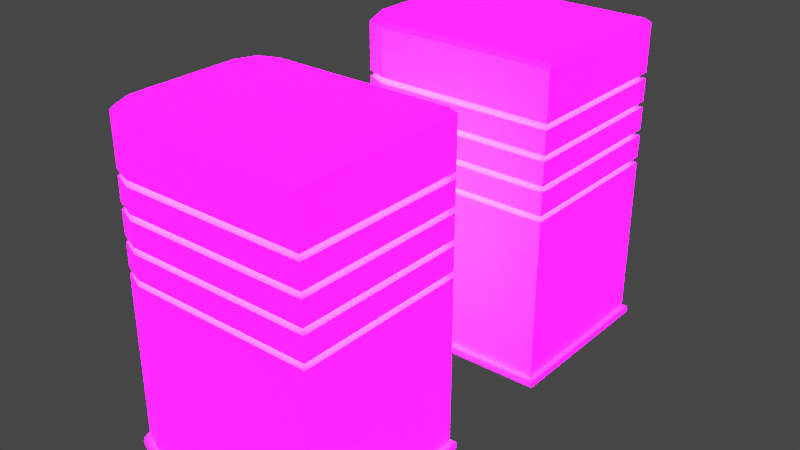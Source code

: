 # Source: server.blend  (saved by Blender 3.0.42; exported with 4.5.12 LTS)
import bpy
from mathutils import Matrix  # noqa: F401  (used for matrix-valued properties, if any)

bpy.ops.wm.read_factory_settings(use_empty=True)
scene = bpy.context.scene
scene.name = 'Scene'

# ---- collections
col_collection = bpy.data.collections.new('Collection'); scene.collection.children.link(col_collection)

# ---- images (referenced by path relative to the original .blend; pixels are not part of the script)
import os
ASSET_DIR = os.environ.get("B2B_ASSET_DIR", "")  # directory of the original .blend (textures are referenced by path, not embedded)
HERE = os.path.dirname(os.path.abspath(__file__))  # packed textures are extracted next to this script under _unpacked/

def load_image(name, relpath, width, height, colorspace="sRGB"):
    """Load a texture the original file referenced (path relative to the .blend, or extracted next to this script)."""
    p = next((c for c in (os.path.join(HERE, relpath), os.path.join(ASSET_DIR, relpath)) if relpath and os.path.exists(c)), "")
    if p:
        img = bpy.data.images.load(p, check_existing=True)
        img.name = name
    else:  # same state as the original file: an image datablock whose file is absent (Cycles renders it pink)
        img = bpy.data.images.new(name, width, height)
        img.source = "FILE"
        img.filepath = "//" + (relpath or name)
    img.colorspace_settings.name = colorspace
    return img
img_server_stylized_diff_png = load_image('server_stylized_diff.png', 'tex/server_stylized_diff.png', 1024, 1024, 'sRGB')
img_server_emission_blender_png = load_image('server_emission_blender.png', 'tex/server_emission_blender.png', 1024, 1024, 'sRGB')
img_server_diff_png = load_image('server_diff.png', 'tex/server_diff.png', 1024, 1024, 'sRGB')
img_server_emission_blender_png_002 = load_image('server_emission_blender.png.002', 'tex/server_emission_blender.png', 1024, 1024, 'sRGB')

# ---- materials (node trees are filled in below, after node groups)
mat_material = bpy.data.materials.new('Material')
mat_material.alpha_threshold = 0.0
mat_material.use_transparent_shadow = False
mat_material.line_color = (0.0, 0.0, 0.0, 1.0)
mat_material_002 = bpy.data.materials.new('Material.002')
mat_material_002.alpha_threshold = 0.0
mat_material_002.use_transparent_shadow = False
mat_material_002.line_color = (0.0, 0.0, 0.0, 1.0)

# ---- material node trees
mat_material.use_nodes = True; mat_material.node_tree.nodes.clear()
_N = mat_material.node_tree.nodes; _L = mat_material.node_tree.links
n0 = _N.new('ShaderNodeOutputMaterial'); n0.name = 'Material Output'; n0.location = (300, 300)
n1 = _N.new('ShaderNodeBsdfPrincipled'); n1.name = 'Principled BSDF'; n1.location = (10, 300)
n1.distribution = 'GGX'
n1.subsurface_method = 'RANDOM_WALK_SKIN'
n1.inputs[2].default_value = 0.4982
n1.inputs[3].default_value = 1.45
n1.inputs[13].default_value = 0.2982
n1.inputs[28].default_value = 19.6
n2 = _N.new('ShaderNodeTexImage'); n2.name = 'Image Texture'; n2.location = (-280, 280)
n2.image = img_server_stylized_diff_png
n3 = _N.new('ShaderNodeTexImage'); n3.name = 'Image Texture.001'; n3.location = (-280, -100)
n3.image = img_server_emission_blender_png
_L.new(n1.outputs[0], n0.inputs[0])
_L.new(n2.outputs[0], n1.inputs[0])
_L.new(n3.outputs[0], n1.inputs[27])
n0.is_active_output = True
mat_material_002.use_nodes = True; mat_material_002.node_tree.nodes.clear()
_N = mat_material_002.node_tree.nodes; _L = mat_material_002.node_tree.links
n0 = _N.new('ShaderNodeOutputMaterial'); n0.name = 'Material Output'; n0.location = (300, 300)
n1 = _N.new('ShaderNodeBsdfPrincipled'); n1.name = 'Principled BSDF'; n1.location = (10, 300)
n1.distribution = 'GGX'
n1.subsurface_method = 'RANDOM_WALK_SKIN'
n1.inputs[2].default_value = 0.4982
n1.inputs[3].default_value = 1.45
n1.inputs[13].default_value = 0.2982
n1.inputs[28].default_value = 19.6
n2 = _N.new('ShaderNodeTexImage'); n2.name = 'Image Texture'; n2.location = (-280, 280)
n2.image = img_server_diff_png
n3 = _N.new('ShaderNodeTexImage'); n3.name = 'Image Texture.001'; n3.location = (-280, -100)
n3.image = img_server_emission_blender_png_002
_L.new(n1.outputs[0], n0.inputs[0])
_L.new(n2.outputs[0], n1.inputs[0])
_L.new(n3.outputs[0], n1.inputs[27])
n0.is_active_output = True

# ---- world
world_world = bpy.data.worlds.new('World'); scene.world = world_world
world_world.use_nodes = True; world_world.node_tree.nodes.clear()
_N = world_world.node_tree.nodes; _L = world_world.node_tree.links
n0 = _N.new('ShaderNodeOutputWorld'); n0.name = 'World Output'; n0.location = (300, 300)
n1 = _N.new('ShaderNodeBackground'); n1.name = 'Background'; n1.location = (10, 300)
n1.inputs[0].default_value = (0.05088, 0.05088, 0.05088, 1.0)
_L.new(n1.outputs[0], n0.inputs[0])
n0.is_active_output = True
world_world.color = (0.05088, 0.05088, 0.05088)
world_world.use_sun_shadow = False
world_world.sun_shadow_jitter_overblur = 0.0

# ---- meshes
me_cube = bpy.data.meshes.new('Cube')
me_cube.from_pydata([(1.538, 1.248, -2.353), (1.538, -1.248, -2.353), (-1.585, 0.795, -2.353), (-1.133, 1.248, -2.353), (-1.453, 1.115, -2.353), (-1.133, -1.248, -2.353), (-1.585, -0.795, -2.353), (-1.453, -1.115, -2.353), (1.538, 1.248, -2.265), (1.538, -1.248, -2.265), (-1.133, -1.248, -2.265), (-1.453, -1.115, -2.265), (-1.585, -0.795, -2.265), (-1.133, 1.248, -2.265), (-1.453, 1.115, -2.265), (-1.585, 0.795, -2.265), (1.599, 1.309, -2.265), (1.599, 1.309, -2.353), (1.599, -1.309, -2.265), (1.599, -1.309, -2.353), (-1.514, -1.177, -2.353), (-1.15, -1.333, -2.353), (-1.514, -1.177, -2.265), (-1.671, -0.812, -2.353), (-1.671, -0.812, -2.265), (-1.15, 1.333, -2.265), (-1.15, 1.333, -2.353), (-1.514, 1.177, -2.353), (-1.671, 0.812, -2.353), (-1.15, -1.333, -2.265), (-1.514, 1.177, -2.265), (-1.671, 0.812, -2.265), (-1.133, -1.248, -2.213), (-1.453, 1.115, -2.213), (-1.585, 0.795, -2.213), (1.538, 1.248, -2.213), (1.538, -1.248, -2.213), (-1.453, -1.115, -2.213), (-1.585, -0.795, -2.213), (-1.133, 1.248, -2.213), (-1.133, -1.248, -2.094), (-1.453, 1.115, -2.094), (-1.585, 0.795, -2.094), (1.538, 1.248, -2.094), (1.538, -1.248, -2.094), (-1.453, -1.115, -2.094), (-1.585, -0.795, -2.094), (-1.133, 1.248, -2.094), (-1.69, -0.795, -2.094), (-1.69, -0.795, -2.213), (-1.69, 0.795, -2.213), (-1.69, 0.795, -2.094), (-1.133, -1.248, 0.1539), (-1.133, -1.248, 0.5784), (-1.133, -1.248, 1.003), (-1.133, -1.248, 1.427), (-1.453, 1.115, 0.1539), (-1.453, 1.115, 0.5784), (-1.453, 1.115, 1.003), (-1.453, 1.115, 1.427), (-1.585, 0.795, 0.1539), (-1.585, 0.795, 0.5784), (-1.585, 0.795, 1.003), (-1.585, 0.795, 1.427), (1.538, 1.248, 1.427), (1.538, 1.248, 1.003), (1.538, 1.248, 0.5784), (1.538, 1.248, 0.1539), (1.538, -1.248, 1.427), (1.538, -1.248, 1.003), (1.538, -1.248, 0.5784), (1.538, -1.248, 0.1539), (-1.453, -1.115, 1.427), (-1.453, -1.115, 1.003), (-1.453, -1.115, 0.5784), (-1.453, -1.115, 0.1539), (-1.585, -0.795, 1.427), (-1.585, -0.795, 1.003), (-1.585, -0.795, 0.5784), (-1.585, -0.795, 0.1539), (-1.133, 1.248, 1.427), (-1.133, 1.248, 1.003), (-1.133, 1.248, 0.5784), (-1.133, 1.248, 0.1539), (-1.133, -1.248, 0.2473), (-1.453, 1.115, 0.2473), (-1.585, 0.795, 0.2473), (1.538, 1.248, 0.2473), (1.538, -1.248, 0.2473), (-1.453, -1.115, 0.2473), (-1.585, -0.795, 0.2473), (-1.133, 1.248, 0.2473), (-1.133, -1.248, 0.6718), (-1.453, 1.115, 0.6718), (-1.585, 0.795, 0.6718), (1.538, 1.248, 0.6718), (1.538, -1.248, 0.6718), (-1.453, -1.115, 0.6718), (-1.585, -0.795, 0.6718), (-1.133, 1.248, 0.6718), (-1.133, -1.248, 1.096), (-1.453, 1.115, 1.096), (-1.585, 0.795, 1.096), (1.538, 1.248, 1.096), (1.538, -1.248, 1.096), (-1.453, -1.115, 1.096), (-1.585, -0.795, 1.096), (-1.133, 1.248, 1.096), (-1.133, -1.248, 1.521), (-1.453, 1.115, 1.521), (-1.585, 0.795, 1.521), (1.538, 1.248, 1.521), (1.538, -1.248, 1.521), (-1.453, -1.115, 1.521), (-1.585, -0.795, 1.521), (-1.133, 1.248, 1.521), (1.486, 1.196, 1.521), (1.486, 1.196, 1.427), (1.486, 1.196, 1.096), (1.486, 1.196, 1.003), (1.486, 1.196, 0.6718), (1.486, 1.196, 0.5784), (1.486, 1.196, 0.2473), (1.486, 1.196, 0.1539), (1.486, -1.196, 1.521), (1.486, -1.196, 1.427), (1.486, -1.196, 1.096), (1.486, -1.196, 1.003), (1.486, -1.196, 0.6718), (1.486, -1.196, 0.5784), (1.486, -1.196, 0.2473), (1.486, -1.196, 0.1539), (-1.401, -1.063, 1.521), (-1.401, -1.063, 1.427), (-1.401, -1.063, 1.096), (-1.401, -1.063, 1.003), (-1.401, -1.063, 0.6718), (-1.401, -1.063, 0.5784), (-1.401, -1.063, 0.2473), (-1.401, -1.063, 0.1539), (-1.513, -0.7806, 1.521), (-1.513, -0.7806, 1.427), (-1.513, -0.7806, 1.096), (-1.513, -0.7806, 1.003), (-1.513, -0.7806, 0.6718), (-1.513, -0.7806, 0.5784), (-1.513, -0.7806, 0.2473), (-1.513, -0.7806, 0.1539), (-1.118, 1.176, 1.521), (-1.118, 1.176, 1.427), (-1.118, 1.176, 1.096), (-1.118, 1.176, 1.003), (-1.118, 1.176, 0.6718), (-1.118, 1.176, 0.5784), (-1.118, 1.176, 0.2473), (-1.118, 1.176, 0.1539), (-1.401, 1.063, 1.427), (-1.401, 1.063, 1.003), (-1.401, 1.063, 0.5784), (-1.401, 1.063, 0.1539), (-1.513, 0.7806, 1.427), (-1.513, 0.7806, 1.003), (-1.513, 0.7806, 0.5784), (-1.513, 0.7806, 0.1539), (-1.118, -1.176, 0.1539), (-1.118, -1.176, 0.5784), (-1.118, -1.176, 1.003), (-1.118, -1.176, 1.427), (-1.118, -1.176, 0.2473), (-1.401, 1.063, 0.2473), (-1.513, 0.7806, 0.2473), (-1.118, -1.176, 0.6718), (-1.401, 1.063, 0.6718), (-1.513, 0.7806, 0.6718), (-1.118, -1.176, 1.096), (-1.401, 1.063, 1.096), (-1.513, 0.7806, 1.096), (-1.118, -1.176, 1.521), (-1.401, 1.063, 1.521), (-1.513, 0.7806, 1.521), (1.538, 1.248, 2.222), (1.469, 1.179, 2.291), (1.469, -1.179, 2.291), (1.538, -1.248, 2.222), (-1.119, 1.179, 2.291), (-1.133, 1.248, 2.222), (-1.585, 0.795, 2.222), (-1.517, 0.7813, 2.291), (-1.453, 1.115, 2.222), (-1.4, 1.063, 2.291), (-1.517, -0.7813, 2.291), (-1.585, -0.795, 2.222), (-1.133, -1.248, 2.222), (-1.119, -1.179, 2.291), (-1.4, -1.063, 2.291), (-1.453, -1.115, 2.222), (1.538, 1.248, -2.353), (1.538, -1.248, -2.353), (-1.585, 0.795, -2.353), (-1.133, 1.248, -2.353), (-1.453, 1.115, -2.353), (-1.133, -1.248, -2.353), (-1.585, -0.795, -2.353), (-1.453, -1.115, -2.353), (1.469, 1.179, 2.291), (1.469, -1.179, 2.291), (-1.119, 1.179, 2.291), (-1.517, 0.7813, 2.291), (-1.4, 1.063, 2.291), (-1.517, -0.7813, 2.291), (-1.119, -1.179, 2.291), (-1.4, -1.063, 2.291), (1.438, 1.148, 1.521), (1.438, 1.148, 1.427), (1.438, 1.148, 1.096), (1.438, 1.148, 1.003), (1.438, 1.148, 0.6718), (1.438, 1.148, 0.5784), (1.438, 1.148, 0.2473), (1.438, 1.148, 0.1539), (1.438, -1.148, 1.521), (1.438, -1.148, 1.427), (1.438, -1.148, 1.096), (1.438, -1.148, 1.003), (1.438, -1.148, 0.6718), (1.438, -1.148, 0.5784), (1.438, -1.148, 0.2473), (1.438, -1.148, 0.1539), (-1.353, -1.015, 1.521), (-1.353, -1.015, 1.427), (-1.353, -1.015, 1.096), (-1.353, -1.015, 1.003), (-1.353, -1.015, 0.6718), (-1.353, -1.015, 0.5784), (-1.353, -1.015, 0.2473), (-1.353, -1.015, 0.1539), (-1.447, -0.7679, 1.521), (-1.447, -0.7679, 1.427), (-1.447, -0.7679, 1.096), (-1.447, -0.7679, 1.003), (-1.447, -0.7679, 0.6718), (-1.447, -0.7679, 0.5784), (-1.447, -0.7679, 0.2473), (-1.447, -0.7679, 0.1539), (-1.105, 1.109, 1.521), (-1.105, 1.109, 1.427), (-1.105, 1.109, 1.096), (-1.105, 1.109, 1.003), (-1.105, 1.109, 0.6718), (-1.105, 1.109, 0.5784), (-1.105, 1.109, 0.2473), (-1.105, 1.109, 0.1539), (-1.353, 1.015, 1.427), (-1.353, 1.015, 1.003), (-1.353, 1.015, 0.5784), (-1.353, 1.015, 0.1539), (-1.447, 0.7679, 1.427), (-1.447, 0.7679, 1.003), (-1.447, 0.7679, 0.5784), (-1.447, 0.7679, 0.1539), (-1.105, -1.109, 0.1539), (-1.105, -1.109, 0.5784), (-1.105, -1.109, 1.003), (-1.105, -1.109, 1.427), (-1.105, -1.109, 0.2473), (-1.353, 1.015, 0.2473), (-1.447, 0.7679, 0.2473), (-1.105, -1.109, 0.6718), (-1.353, 1.015, 0.6718), (-1.447, 0.7679, 0.6718), (-1.105, -1.109, 1.096), (-1.353, 1.015, 1.096), (-1.447, 0.7679, 1.096), (-1.105, -1.109, 1.521), (-1.353, 1.015, 1.521), (-1.447, 0.7679, 1.521)], [], [(204, 206, 208, 207, 209, 211, 210, 205), (115, 185, 180, 111), (185, 115, 109, 188), (198, 200, 199, 196, 197, 201, 203, 202), (113, 195, 191, 114), (1, 0, 17, 19), (13, 8, 16, 25), (108, 192, 195, 113), (9, 10, 29, 18), (33, 14, 15, 34), (39, 13, 14, 33), (4, 2, 28, 27), (8, 9, 18, 16), (5, 1, 19, 21), (6, 7, 20, 23), (12, 15, 31, 24), (25, 26, 27, 30), (30, 27, 28, 31), (26, 25, 16, 17), (20, 22, 24, 23), (21, 29, 22, 20), (23, 24, 31, 28), (17, 16, 18, 19), (19, 18, 29, 21), (0, 3, 26, 17), (15, 14, 30, 31), (7, 5, 21, 20), (14, 13, 25, 30), (2, 6, 23, 28), (11, 12, 24, 22), (3, 4, 27, 26), (10, 11, 22, 29), (47, 39, 33, 41), (41, 33, 34, 42), (13, 39, 35, 8), (11, 37, 38, 12), (10, 32, 37, 11), (12, 38, 34, 15), (8, 35, 36, 9), (9, 36, 32, 10), (56, 41, 42, 60), (83, 47, 41, 56), (39, 47, 43, 35), (37, 45, 46, 38), (32, 40, 45, 37), (38, 46, 48, 49), (35, 43, 44, 36), (36, 44, 40, 32), (49, 48, 51, 50), (34, 38, 49, 50), (42, 34, 50, 51), (46, 42, 51, 48), (41, 33, 50, 51), (42, 41, 51), (34, 33, 50), (45, 37, 49, 48), (46, 45, 48), (38, 37, 49), (114, 191, 186, 110), (86, 85, 169, 170), (104, 100, 174, 126), (80, 59, 156, 149), (62, 77, 143, 161), (112, 183, 192, 108), (91, 87, 122, 154), (61, 78, 145, 162), (89, 90, 146, 138), (60, 79, 147, 163), (47, 83, 67, 43), (91, 82, 66, 87), (99, 81, 65, 95), (107, 80, 64, 103), (45, 75, 79, 46), (89, 74, 78, 90), (97, 73, 77, 98), (105, 72, 76, 106), (40, 52, 75, 45), (84, 53, 74, 89), (92, 54, 73, 97), (100, 55, 72, 105), (46, 79, 60, 42), (90, 78, 61, 86), (98, 77, 62, 94), (106, 76, 63, 102), (43, 67, 71, 44), (87, 66, 70, 88), (95, 65, 69, 96), (103, 64, 68, 104), (44, 71, 52, 40), (88, 70, 53, 84), (96, 69, 54, 92), (104, 68, 55, 100), (84, 89, 138, 168), (109, 115, 148, 178), (90, 86, 170, 146), (110, 109, 178, 179), (72, 55, 167, 133), (87, 88, 130, 122), (57, 85, 86, 61), (82, 91, 85, 57), (115, 111, 116, 148), (73, 54, 166, 135), (88, 84, 168, 130), (113, 114, 140, 132), (74, 53, 165, 137), (108, 113, 132, 177), (58, 93, 94, 62), (81, 99, 93, 58), (75, 52, 164, 139), (114, 110, 179, 140), (93, 99, 152, 172), (111, 112, 124, 116), (76, 72, 133, 141), (94, 93, 172, 173), (59, 101, 102, 63), (80, 107, 101, 59), (112, 108, 177, 124), (77, 73, 135, 143), (99, 95, 120, 152), (78, 74, 137, 145), (97, 98, 144, 136), (79, 75, 139, 147), (117, 149, 245, 213), (146, 170, 266, 242), (176, 175, 271, 272), (119, 151, 247, 215), (122, 130, 226, 218), (150, 118, 214, 246), (121, 153, 249, 217), (130, 168, 264, 226), (134, 142, 238, 230), (123, 155, 251, 219), (174, 134, 230, 270), (159, 163, 259, 255), (142, 176, 272, 238), (158, 162, 258, 254), (118, 126, 222, 214), (157, 161, 257, 253), (167, 125, 221, 263), (126, 174, 270, 222), (156, 160, 256, 252), (166, 127, 223, 262), (155, 159, 255, 251), (165, 129, 225, 261), (153, 158, 254, 249), (164, 131, 227, 260), (151, 157, 253, 247), (125, 117, 213, 221), (172, 152, 248, 268), (149, 156, 252, 245), (127, 119, 215, 223), (173, 172, 268, 269), (129, 121, 217, 225), (152, 120, 216, 248), (63, 76, 141, 160), (81, 58, 157, 151), (103, 104, 126, 118), (85, 91, 154, 169), (82, 57, 158, 153), (106, 102, 176, 142), (71, 67, 123, 131), (83, 56, 159, 155), (100, 105, 134, 174), (70, 66, 121, 129), (105, 106, 142, 134), (69, 65, 119, 127), (59, 63, 160, 156), (107, 103, 118, 150), (68, 64, 117, 125), (58, 62, 161, 157), (102, 101, 175, 176), (57, 61, 162, 158), (101, 107, 150, 175), (52, 71, 131, 164), (56, 60, 163, 159), (53, 70, 129, 165), (67, 83, 155, 123), (54, 69, 127, 166), (66, 82, 153, 121), (96, 92, 171, 128), (55, 68, 125, 167), (65, 81, 151, 119), (95, 96, 128, 120), (64, 80, 149, 117), (98, 94, 173, 144), (92, 97, 136, 171), (188, 109, 110, 186), (181, 182, 183, 180), (193, 194, 195, 192), (194, 190, 191, 195), (189, 184, 185, 188), (187, 189, 188, 186), (184, 181, 180, 185), (190, 187, 186, 191), (192, 183, 182, 193), (111, 180, 183, 112), (244, 245, 252, 274), (246, 247, 253, 271), (248, 249, 254, 268), (250, 251, 255, 265), (274, 252, 256, 275), (271, 253, 257, 272), (268, 254, 258, 269), (265, 255, 259, 266), (227, 226, 264, 260), (219, 218, 226, 227), (243, 242, 266, 259), (260, 264, 234, 235), (235, 234, 242, 243), (251, 250, 218, 219), (225, 224, 267, 261), (217, 216, 224, 225), (241, 240, 269, 258), (261, 267, 232, 233), (233, 232, 240, 241), (249, 248, 216, 217), (223, 222, 270, 262), (215, 214, 222, 223), (239, 238, 272, 257), (262, 270, 230, 231), (231, 230, 238, 239), (247, 246, 214, 215), (221, 220, 273, 263), (213, 212, 220, 221), (237, 236, 275, 256), (263, 273, 228, 229), (229, 228, 236, 237), (245, 244, 212, 213), (175, 150, 246, 271), (168, 138, 234, 264), (147, 139, 235, 243), (138, 146, 242, 234), (145, 137, 233, 241), (154, 122, 218, 250), (143, 135, 231, 239), (170, 169, 265, 266), (141, 133, 229, 237), (124, 177, 273, 220), (169, 154, 250, 265), (139, 164, 260, 235), (116, 124, 220, 212), (137, 165, 261, 233), (140, 179, 275, 236), (135, 166, 262, 231), (177, 132, 228, 273), (133, 167, 263, 229), (132, 140, 236, 228), (128, 171, 267, 224), (163, 147, 243, 259), (148, 116, 212, 244), (120, 128, 224, 216), (162, 145, 241, 258), (179, 178, 274, 275), (144, 173, 269, 240), (161, 143, 239, 257), (178, 148, 244, 274), (171, 136, 232, 267), (160, 141, 237, 256), (136, 144, 240, 232), (131, 123, 219, 227)])
_uv = me_cube.uv_layers.new(name='UVMap')
_uv.uv.foreach_set('vector', [0.9249, 0.5232, 0.9249, 0.7797, 0.9134, 0.8075, 0.8855, 0.8191, 0.7306, 0.8191, 0.7027, 0.8075, 0.6912, 0.7797, 0.6912, 0.5232, 0.3665, 0.4031, 0.3665, 0.4727, 0.1019, 0.4727, 0.1019, 0.4031, 0.3665, 0.4727, 0.3665, 0.4031, 0.3982, 0.4031, 0.3982, 0.4727, 0.8868, 0.8259, 0.9185, 0.8127, 0.9317, 0.781, 0.9317, 0.5164, 0.6844, 0.5164, 0.6844, 0.781, 0.6975, 0.8127, 0.7292, 0.8259, 0.6113, 0.9079, 0.6113, 0.9775, 0.5796, 0.9775, 0.5796, 0.9079, 0.0724, 0.5264, 0.3197, 0.5264, 0.3258, 0.5264, 0.0663, 0.5264, 0.3665, 0.02796, 0.1019, 0.02796, 0.09576, 0.02796, 0.3682, 0.02796, 0.5177, 0.4008, 0.5177, 0.4703, 0.486, 0.4703, 0.486, 0.4008, 0.7824, 0.02564, 0.5177, 0.02564, 0.516, 0.02564, 0.7885, 0.02564, 0.3903, 0.5378, 0.3903, 0.5328, 0.422, 0.5328, 0.422, 0.5378, 0.3665, 0.03303, 0.3665, 0.02796, 0.3982, 0.02796, 0.3982, 0.03303, 0.3903, 0.524, 0.422, 0.524, 0.4203, 0.524, 0.3842, 0.524, 0.3197, 0.5351, 0.0724, 0.5351, 0.0663, 0.5351, 0.3258, 0.5351, 0.5177, 0.01692, 0.7824, 0.01692, 0.7885, 0.01692, 0.516, 0.01692, 0.5796, 0.524, 0.6113, 0.524, 0.6174, 0.524, 0.5813, 0.524, 0.5796, 0.5328, 0.422, 0.5328, 0.4203, 0.5328, 0.5813, 0.5328, 0.3682, 0.02796, 0.3682, 0.01924, 0.4043, 0.01924, 0.4043, 0.02796, 0.3842, 0.5328, 0.3842, 0.524, 0.4203, 0.524, 0.4203, 0.5328, 0.3682, 0.01924, 0.3682, 0.02796, 0.09576, 0.02796, 0.09576, 0.01924, 0.6174, 0.524, 0.6174, 0.5328, 0.5813, 0.5328, 0.5813, 0.524, 0.516, 0.01692, 0.516, 0.02564, 0.4799, 0.02564, 0.4799, 0.01692, 0.5813, 0.524, 0.5813, 0.5328, 0.4203, 0.5328, 0.4203, 0.524, 0.3258, 0.5264, 0.3258, 0.5351, 0.0663, 0.5351, 0.0663, 0.5264, 0.7885, 0.01692, 0.7885, 0.02564, 0.516, 0.02564, 0.516, 0.01692, 0.1019, 0.01924, 0.3665, 0.01924, 0.3682, 0.01924, 0.09576, 0.01924, 0.422, 0.5328, 0.3903, 0.5328, 0.3842, 0.5328, 0.4203, 0.5328, 0.486, 0.01692, 0.5177, 0.01692, 0.516, 0.01692, 0.4799, 0.01692, 0.3982, 0.02796, 0.3665, 0.02796, 0.3682, 0.02796, 0.4043, 0.02796, 0.422, 0.524, 0.5796, 0.524, 0.5813, 0.524, 0.4203, 0.524, 0.6113, 0.5328, 0.5796, 0.5328, 0.5813, 0.5328, 0.6174, 0.5328, 0.3665, 0.01924, 0.3982, 0.01924, 0.4043, 0.01924, 0.3682, 0.01924, 0.5177, 0.02564, 0.486, 0.02564, 0.4799, 0.02564, 0.516, 0.02564, 0.3665, 0.04489, 0.3665, 0.03303, 0.3982, 0.03303, 0.3982, 0.04489, 0.3903, 0.5497, 0.3903, 0.5378, 0.422, 0.5378, 0.422, 0.5497, 0.3665, 0.02796, 0.3665, 0.03303, 0.1019, 0.03303, 0.1019, 0.02796, 0.6113, 0.5328, 0.6113, 0.5378, 0.5796, 0.5378, 0.5796, 0.5328, 0.5177, 0.02564, 0.5177, 0.03071, 0.486, 0.03071, 0.486, 0.02564, 0.5796, 0.5328, 0.5796, 0.5378, 0.422, 0.5378, 0.422, 0.5328, 0.3197, 0.5351, 0.3197, 0.5401, 0.0724, 0.5401, 0.0724, 0.5351, 0.7824, 0.02564, 0.7824, 0.03071, 0.5177, 0.03071, 0.5177, 0.02564, 0.3903, 0.7725, 0.3903, 0.5497, 0.422, 0.5497, 0.422, 0.7725, 0.3665, 0.2677, 0.3665, 0.04489, 0.3982, 0.04489, 0.3982, 0.2677, 0.3665, 0.03303, 0.3665, 0.04489, 0.1019, 0.04489, 0.1019, 0.03303, 0.6113, 0.5378, 0.6113, 0.5497, 0.5796, 0.5497, 0.5796, 0.5378, 0.5177, 0.03071, 0.5177, 0.04257, 0.486, 0.04257, 0.486, 0.03071, 0.5796, 0.5378, 0.5796, 0.5497, 0.5796, 0.5497, 0.5796, 0.5378, 0.3197, 0.5401, 0.3197, 0.552, 0.0724, 0.552, 0.0724, 0.5401, 0.7824, 0.03071, 0.7824, 0.04257, 0.5177, 0.04257, 0.5177, 0.03071, 0.5796, 0.5378, 0.5796, 0.5497, 0.422, 0.5497, 0.422, 0.5378, 0.422, 0.5378, 0.5796, 0.5378, 0.5796, 0.5378, 0.422, 0.5378, 0.422, 0.5497, 0.422, 0.5378, 0.422, 0.5378, 0.422, 0.5497, 0.5796, 0.5497, 0.422, 0.5497, 0.422, 0.5497, 0.5796, 0.5497, 0.3903, 0.5497, 0.3903, 0.5378, 0.422, 0.5378, 0.422, 0.5497, 0.422, 0.5497, 0.3903, 0.5497, 0.422, 0.5497, 0.422, 0.5378, 0.3903, 0.5378, 0.422, 0.5378, 0.6113, 0.5497, 0.6113, 0.5378, 0.5796, 0.5378, 0.5796, 0.5497, 0.5796, 0.5497, 0.6113, 0.5497, 0.5796, 0.5497, 0.5796, 0.5378, 0.6113, 0.5378, 0.5796, 0.5378, 0.5796, 0.9079, 0.5796, 0.9775, 0.422, 0.9775, 0.422, 0.9079, 0.422, 0.7817, 0.3903, 0.7817, 0.3954, 0.7817, 0.4234, 0.7817, 0.7824, 0.3587, 0.5177, 0.3587, 0.5191, 0.3587, 0.7772, 0.3587, 0.3665, 0.3939, 0.3982, 0.3939, 0.3931, 0.3939, 0.3651, 0.3939, 0.422, 0.8566, 0.5796, 0.8566, 0.5782, 0.8566, 0.4234, 0.8566, 0.7824, 0.4008, 0.7824, 0.4703, 0.5177, 0.4703, 0.5177, 0.4008, 0.3665, 0.2769, 0.1019, 0.2769, 0.107, 0.2769, 0.3651, 0.2769, 0.422, 0.8145, 0.5796, 0.8145, 0.5782, 0.8145, 0.4234, 0.8145, 0.6113, 0.7817, 0.5796, 0.7817, 0.5782, 0.7817, 0.6062, 0.7817, 0.422, 0.7725, 0.5796, 0.7725, 0.5782, 0.7725, 0.4234, 0.7725, 0.3665, 0.04489, 0.3665, 0.2677, 0.1019, 0.2677, 0.1019, 0.04489, 0.3665, 0.2769, 0.3665, 0.3097, 0.1019, 0.3097, 0.1019, 0.2769, 0.3665, 0.319, 0.3665, 0.3518, 0.1019, 0.3518, 0.1019, 0.319, 0.3665, 0.3611, 0.3665, 0.3939, 0.1019, 0.3939, 0.1019, 0.3611, 0.6113, 0.5497, 0.6113, 0.7725, 0.5796, 0.7725, 0.5796, 0.5497, 0.6113, 0.7817, 0.6113, 0.8145, 0.5796, 0.8145, 0.5796, 0.7817, 0.6113, 0.8238, 0.6113, 0.8566, 0.5796, 0.8566, 0.5796, 0.8238, 0.6113, 0.8659, 0.6113, 0.8987, 0.5796, 0.8987, 0.5796, 0.8659, 0.5177, 0.04257, 0.5177, 0.2653, 0.486, 0.2653, 0.486, 0.04257, 0.5177, 0.2746, 0.5177, 0.3074, 0.486, 0.3074, 0.486, 0.2746, 0.5177, 0.3167, 0.5177, 0.3495, 0.486, 0.3495, 0.486, 0.3167, 0.5177, 0.3587, 0.5177, 0.3916, 0.486, 0.3916, 0.486, 0.3587, 0.5796, 0.5497, 0.5796, 0.7725, 0.422, 0.7725, 0.422, 0.5497, 0.5796, 0.7817, 0.5796, 0.8145, 0.422, 0.8145, 0.422, 0.7817, 0.5796, 0.8238, 0.5796, 0.8566, 0.422, 0.8566, 0.422, 0.8238, 0.5796, 0.8659, 0.5796, 0.8987, 0.422, 0.8987, 0.422, 0.8659, 0.3197, 0.552, 0.3197, 0.7748, 0.0724, 0.7748, 0.0724, 0.552, 0.3197, 0.784, 0.3197, 0.8169, 0.0724, 0.8169, 0.0724, 0.784, 0.3197, 0.8261, 0.3197, 0.8589, 0.0724, 0.8589, 0.0724, 0.8261, 0.3197, 0.8682, 0.3197, 0.901, 0.0724, 0.901, 0.0724, 0.8682, 0.7824, 0.04257, 0.7824, 0.2653, 0.5177, 0.2653, 0.5177, 0.04257, 0.7824, 0.2746, 0.7824, 0.3074, 0.5177, 0.3074, 0.5177, 0.2746, 0.7824, 0.3167, 0.7824, 0.3495, 0.5177, 0.3495, 0.5177, 0.3167, 0.7824, 0.3587, 0.7824, 0.3916, 0.5177, 0.3916, 0.5177, 0.3587, 0.5177, 0.2746, 0.486, 0.2746, 0.4911, 0.2746, 0.5191, 0.2746, 0.3982, 0.4031, 0.3665, 0.4031, 0.3651, 0.4031, 0.3931, 0.4031, 0.5796, 0.7817, 0.422, 0.7817, 0.4234, 0.7817, 0.5782, 0.7817, 0.422, 0.9079, 0.3903, 0.9079, 0.3954, 0.9079, 0.4234, 0.9079, 0.486, 0.3916, 0.5177, 0.3916, 0.5191, 0.3916, 0.4911, 0.3916, 0.3197, 0.784, 0.0724, 0.784, 0.07755, 0.784, 0.3146, 0.784, 0.3903, 0.8145, 0.3903, 0.7817, 0.422, 0.7817, 0.422, 0.8145, 0.3665, 0.3097, 0.3665, 0.2769, 0.3982, 0.2769, 0.3982, 0.3097, 0.3665, 0.4031, 0.1019, 0.4031, 0.107, 0.4031, 0.3651, 0.4031, 0.486, 0.3495, 0.5177, 0.3495, 0.5191, 0.3495, 0.4911, 0.3495, 0.7824, 0.2746, 0.5177, 0.2746, 0.5191, 0.2746, 0.7772, 0.2746, 0.6113, 0.9079, 0.5796, 0.9079, 0.5782, 0.9079, 0.6062, 0.9079, 0.486, 0.3074, 0.5177, 0.3074, 0.5191, 0.3074, 0.4911, 0.3074, 0.5177, 0.4008, 0.486, 0.4008, 0.4911, 0.4008, 0.5191, 0.4008, 0.3903, 0.8566, 0.3903, 0.8238, 0.422, 0.8238, 0.422, 0.8566, 0.3665, 0.3518, 0.3665, 0.319, 0.3982, 0.319, 0.3982, 0.3518, 0.486, 0.2653, 0.5177, 0.2653, 0.5191, 0.2653, 0.4911, 0.2653, 0.5796, 0.9079, 0.422, 0.9079, 0.4234, 0.9079, 0.5782, 0.9079, 0.3982, 0.319, 0.3665, 0.319, 0.3651, 0.319, 0.3931, 0.319, 0.3197, 0.9103, 0.0724, 0.9103, 0.07755, 0.9103, 0.3146, 0.9103, 0.5796, 0.8987, 0.6113, 0.8987, 0.6062, 0.8987, 0.5782, 0.8987, 0.422, 0.8238, 0.3903, 0.8238, 0.3954, 0.8238, 0.4234, 0.8238, 0.3903, 0.8987, 0.3903, 0.8659, 0.422, 0.8659, 0.422, 0.8987, 0.3665, 0.3939, 0.3665, 0.3611, 0.3982, 0.3611, 0.3982, 0.3939, 0.7824, 0.4008, 0.5177, 0.4008, 0.5191, 0.4008, 0.7772, 0.4008, 0.5796, 0.8566, 0.6113, 0.8566, 0.6062, 0.8566, 0.5782, 0.8566, 0.3665, 0.319, 0.1019, 0.319, 0.107, 0.319, 0.3651, 0.319, 0.5796, 0.8145, 0.6113, 0.8145, 0.6062, 0.8145, 0.5782, 0.8145, 0.6113, 0.8238, 0.5796, 0.8238, 0.5782, 0.8238, 0.6062, 0.8238, 0.5796, 0.7725, 0.6113, 0.7725, 0.6062, 0.7725, 0.5782, 0.7725, 0.107, 0.3939, 0.3651, 0.3939, 0.3651, 0.3939, 0.107, 0.3939, 0.5782, 0.7817, 0.4234, 0.7817, 0.4234, 0.7817, 0.5782, 0.7817, 0.4234, 0.8659, 0.3954, 0.8659, 0.3954, 0.8659, 0.4234, 0.8659, 0.107, 0.3518, 0.3651, 0.3518, 0.3651, 0.3518, 0.107, 0.3518, 0.3146, 0.784, 0.07755, 0.784, 0.07755, 0.784, 0.3146, 0.784, 0.3651, 0.3611, 0.107, 0.3611, 0.107, 0.3611, 0.3651, 0.3611, 0.107, 0.3097, 0.3651, 0.3097, 0.3651, 0.3097, 0.107, 0.3097, 0.7772, 0.2746, 0.5191, 0.2746, 0.5191, 0.2746, 0.7772, 0.2746, 0.6062, 0.8659, 0.5782, 0.8659, 0.5782, 0.8659, 0.6062, 0.8659, 0.107, 0.2677, 0.3651, 0.2677, 0.3651, 0.2677, 0.107, 0.2677, 0.5191, 0.3587, 0.4911, 0.3587, 0.4911, 0.3587, 0.5191, 0.3587, 0.3954, 0.7725, 0.4234, 0.7725, 0.4234, 0.7725, 0.3954, 0.7725, 0.5782, 0.8659, 0.4234, 0.8659, 0.4234, 0.8659, 0.5782, 0.8659, 0.3954, 0.8145, 0.4234, 0.8145, 0.4234, 0.8145, 0.3954, 0.8145, 0.3146, 0.8682, 0.07755, 0.8682, 0.07755, 0.8682, 0.3146, 0.8682, 0.3954, 0.8566, 0.4234, 0.8566, 0.4234, 0.8566, 0.3954, 0.8566, 0.5191, 0.3916, 0.7772, 0.3916, 0.7772, 0.3916, 0.5191, 0.3916, 0.7772, 0.3587, 0.5191, 0.3587, 0.5191, 0.3587, 0.7772, 0.3587, 0.3954, 0.8987, 0.4234, 0.8987, 0.4234, 0.8987, 0.3954, 0.8987, 0.5191, 0.3495, 0.7772, 0.3495, 0.7772, 0.3495, 0.5191, 0.3495, 0.3651, 0.2677, 0.3931, 0.2677, 0.3931, 0.2677, 0.3651, 0.2677, 0.5191, 0.3074, 0.7772, 0.3074, 0.7772, 0.3074, 0.5191, 0.3074, 0.3651, 0.3097, 0.3931, 0.3097, 0.3931, 0.3097, 0.3651, 0.3097, 0.5191, 0.2653, 0.7772, 0.2653, 0.7772, 0.2653, 0.5191, 0.2653, 0.3651, 0.3518, 0.3931, 0.3518, 0.3931, 0.3518, 0.3651, 0.3518, 0.07755, 0.901, 0.3146, 0.901, 0.3146, 0.901, 0.07755, 0.901, 0.3931, 0.319, 0.3651, 0.319, 0.3651, 0.319, 0.3931, 0.319, 0.3651, 0.3939, 0.3931, 0.3939, 0.3931, 0.3939, 0.3651, 0.3939, 0.07755, 0.8589, 0.3146, 0.8589, 0.3146, 0.8589, 0.07755, 0.8589, 0.4234, 0.8238, 0.3954, 0.8238, 0.3954, 0.8238, 0.4234, 0.8238, 0.07755, 0.8169, 0.3146, 0.8169, 0.3146, 0.8169, 0.07755, 0.8169, 0.3651, 0.319, 0.107, 0.319, 0.107, 0.319, 0.3651, 0.319, 0.422, 0.8987, 0.5796, 0.8987, 0.5782, 0.8987, 0.4234, 0.8987, 0.3665, 0.3518, 0.3982, 0.3518, 0.3931, 0.3518, 0.3651, 0.3518, 0.3197, 0.8682, 0.0724, 0.8682, 0.07755, 0.8682, 0.3146, 0.8682, 0.3982, 0.2769, 0.3665, 0.2769, 0.3651, 0.2769, 0.3931, 0.2769, 0.3665, 0.3097, 0.3982, 0.3097, 0.3931, 0.3097, 0.3651, 0.3097, 0.5796, 0.8659, 0.422, 0.8659, 0.4234, 0.8659, 0.5782, 0.8659, 0.0724, 0.7748, 0.3197, 0.7748, 0.3146, 0.7748, 0.07755, 0.7748, 0.3665, 0.2677, 0.3982, 0.2677, 0.3931, 0.2677, 0.3651, 0.2677, 0.5177, 0.3587, 0.486, 0.3587, 0.4911, 0.3587, 0.5191, 0.3587, 0.0724, 0.8169, 0.3197, 0.8169, 0.3146, 0.8169, 0.07755, 0.8169, 0.6113, 0.8659, 0.5796, 0.8659, 0.5782, 0.8659, 0.6062, 0.8659, 0.0724, 0.8589, 0.3197, 0.8589, 0.3146, 0.8589, 0.07755, 0.8589, 0.3903, 0.8987, 0.422, 0.8987, 0.4234, 0.8987, 0.3954, 0.8987, 0.3665, 0.3611, 0.1019, 0.3611, 0.107, 0.3611, 0.3651, 0.3611, 0.0724, 0.901, 0.3197, 0.901, 0.3146, 0.901, 0.07755, 0.901, 0.3903, 0.8566, 0.422, 0.8566, 0.4234, 0.8566, 0.3954, 0.8566, 0.422, 0.8659, 0.3903, 0.8659, 0.3954, 0.8659, 0.4234, 0.8659, 0.3903, 0.8145, 0.422, 0.8145, 0.4234, 0.8145, 0.3954, 0.8145, 0.3982, 0.3611, 0.3665, 0.3611, 0.3651, 0.3611, 0.3931, 0.3611, 0.5177, 0.2653, 0.7824, 0.2653, 0.7772, 0.2653, 0.5191, 0.2653, 0.3903, 0.7725, 0.422, 0.7725, 0.4234, 0.7725, 0.3954, 0.7725, 0.5177, 0.3074, 0.7824, 0.3074, 0.7772, 0.3074, 0.5191, 0.3074, 0.1019, 0.2677, 0.3665, 0.2677, 0.3651, 0.2677, 0.107, 0.2677, 0.5177, 0.3495, 0.7824, 0.3495, 0.7772, 0.3495, 0.5191, 0.3495, 0.1019, 0.3097, 0.3665, 0.3097, 0.3651, 0.3097, 0.107, 0.3097, 0.7824, 0.3167, 0.5177, 0.3167, 0.5191, 0.3167, 0.7772, 0.3167, 0.5177, 0.3916, 0.7824, 0.3916, 0.7772, 0.3916, 0.5191, 0.3916, 0.1019, 0.3518, 0.3665, 0.3518, 0.3651, 0.3518, 0.107, 0.3518, 0.3197, 0.8261, 0.0724, 0.8261, 0.07755, 0.8261, 0.3146, 0.8261, 0.1019, 0.3939, 0.3665, 0.3939, 0.3651, 0.3939, 0.107, 0.3939, 0.5796, 0.8238, 0.422, 0.8238, 0.4234, 0.8238, 0.5782, 0.8238, 0.5177, 0.3167, 0.486, 0.3167, 0.4911, 0.3167, 0.5191, 0.3167, 0.3903, 0.9775, 0.3903, 0.9079, 0.422, 0.9079, 0.422, 0.9775, 0.3129, 0.9866, 0.07919, 0.9866, 0.0724, 0.9798, 0.3197, 0.9798, 0.5191, 0.4771, 0.4912, 0.4771, 0.486, 0.4703, 0.5177, 0.4703, 0.6061, 0.9842, 0.5782, 0.9842, 0.5796, 0.9775, 0.6113, 0.9775, 0.393, 0.4794, 0.3652, 0.4794, 0.3665, 0.4727, 0.3982, 0.4727, 0.4233, 0.9842, 0.3955, 0.9842, 0.3903, 0.9775, 0.422, 0.9775, 0.3652, 0.4794, 0.1087, 0.4794, 0.1019, 0.4727, 0.3665, 0.4727, 0.5782, 0.9842, 0.4233, 0.9842, 0.422, 0.9775, 0.5796, 0.9775, 0.5177, 0.4703, 0.7824, 0.4703, 0.7756, 0.4771, 0.5191, 0.4771, 0.3197, 0.9103, 0.3197, 0.9798, 0.0724, 0.9798, 0.0724, 0.9103, 0.3651, 0.4031, 0.3651, 0.3939, 0.3931, 0.3939, 0.3931, 0.4031, 0.3651, 0.3611, 0.3651, 0.3518, 0.3931, 0.3518, 0.3931, 0.3611, 0.3651, 0.319, 0.3651, 0.3097, 0.3931, 0.3097, 0.3931, 0.319, 0.3651, 0.2769, 0.3651, 0.2677, 0.3931, 0.2677, 0.3931, 0.2769, 0.3954, 0.9079, 0.3954, 0.8987, 0.4234, 0.8987, 0.4234, 0.9079, 0.3954, 0.8659, 0.3954, 0.8566, 0.4234, 0.8566, 0.4234, 0.8659, 0.3954, 0.8238, 0.3954, 0.8145, 0.4234, 0.8145, 0.4234, 0.8238, 0.3954, 0.7817, 0.3954, 0.7725, 0.4234, 0.7725, 0.4234, 0.7817, 0.7772, 0.2653, 0.7772, 0.2746, 0.5191, 0.2746, 0.5191, 0.2653, 0.3146, 0.7748, 0.3146, 0.784, 0.07755, 0.784, 0.07755, 0.7748, 0.5782, 0.7725, 0.5782, 0.7817, 0.4234, 0.7817, 0.4234, 0.7725, 0.5191, 0.2653, 0.5191, 0.2746, 0.4911, 0.2746, 0.4911, 0.2653, 0.6062, 0.7725, 0.6062, 0.7817, 0.5782, 0.7817, 0.5782, 0.7725, 0.3651, 0.2677, 0.3651, 0.2769, 0.107, 0.2769, 0.107, 0.2677, 0.7772, 0.3074, 0.7772, 0.3167, 0.5191, 0.3167, 0.5191, 0.3074, 0.3146, 0.8169, 0.3146, 0.8261, 0.07755, 0.8261, 0.07755, 0.8169, 0.5782, 0.8145, 0.5782, 0.8238, 0.4234, 0.8238, 0.4234, 0.8145, 0.5191, 0.3074, 0.5191, 0.3167, 0.4911, 0.3167, 0.4911, 0.3074, 0.6062, 0.8145, 0.6062, 0.8238, 0.5782, 0.8238, 0.5782, 0.8145, 0.3651, 0.3097, 0.3651, 0.319, 0.107, 0.319, 0.107, 0.3097, 0.7772, 0.3495, 0.7772, 0.3587, 0.5191, 0.3587, 0.5191, 0.3495, 0.3146, 0.8589, 0.3146, 0.8682, 0.07755, 0.8682, 0.07755, 0.8589, 0.5782, 0.8566, 0.5782, 0.8659, 0.4234, 0.8659, 0.4234, 0.8566, 0.5191, 0.3495, 0.5191, 0.3587, 0.4911, 0.3587, 0.4911, 0.3495, 0.6062, 0.8566, 0.6062, 0.8659, 0.5782, 0.8659, 0.5782, 0.8566, 0.3651, 0.3518, 0.3651, 0.3611, 0.107, 0.3611, 0.107, 0.3518, 0.7772, 0.3916, 0.7772, 0.4008, 0.5191, 0.4008, 0.5191, 0.3916, 0.3146, 0.901, 0.3146, 0.9103, 0.07755, 0.9103, 0.07755, 0.901, 0.5782, 0.8987, 0.5782, 0.9079, 0.4234, 0.9079, 0.4234, 0.8987, 0.5191, 0.3916, 0.5191, 0.4008, 0.4911, 0.4008, 0.4911, 0.3916, 0.6062, 0.8987, 0.6062, 0.9079, 0.5782, 0.9079, 0.5782, 0.8987, 0.3651, 0.3939, 0.3651, 0.4031, 0.107, 0.4031, 0.107, 0.3939, 0.3931, 0.3611, 0.3651, 0.3611, 0.3651, 0.3611, 0.3931, 0.3611, 0.5191, 0.2746, 0.4911, 0.2746, 0.4911, 0.2746, 0.5191, 0.2746, 0.5782, 0.7725, 0.6062, 0.7725, 0.6062, 0.7725, 0.5782, 0.7725, 0.6062, 0.7817, 0.5782, 0.7817, 0.5782, 0.7817, 0.6062, 0.7817, 0.5782, 0.8145, 0.6062, 0.8145, 0.6062, 0.8145, 0.5782, 0.8145, 0.3651, 0.2769, 0.107, 0.2769, 0.107, 0.2769, 0.3651, 0.2769, 0.5782, 0.8566, 0.6062, 0.8566, 0.6062, 0.8566, 0.5782, 0.8566, 0.4234, 0.7817, 0.3954, 0.7817, 0.3954, 0.7817, 0.4234, 0.7817, 0.5782, 0.8987, 0.6062, 0.8987, 0.6062, 0.8987, 0.5782, 0.8987, 0.7772, 0.4008, 0.5191, 0.4008, 0.5191, 0.4008, 0.7772, 0.4008, 0.3931, 0.2769, 0.3651, 0.2769, 0.3651, 0.2769, 0.3931, 0.2769, 0.4911, 0.2653, 0.5191, 0.2653, 0.5191, 0.2653, 0.4911, 0.2653, 0.3146, 0.9103, 0.07755, 0.9103, 0.07755, 0.9103, 0.3146, 0.9103, 0.4911, 0.3074, 0.5191, 0.3074, 0.5191, 0.3074, 0.4911, 0.3074, 0.5782, 0.9079, 0.4234, 0.9079, 0.4234, 0.9079, 0.5782, 0.9079, 0.4911, 0.3495, 0.5191, 0.3495, 0.5191, 0.3495, 0.4911, 0.3495, 0.5191, 0.4008, 0.4911, 0.4008, 0.4911, 0.4008, 0.5191, 0.4008, 0.4911, 0.3916, 0.5191, 0.3916, 0.5191, 0.3916, 0.4911, 0.3916, 0.6062, 0.9079, 0.5782, 0.9079, 0.5782, 0.9079, 0.6062, 0.9079, 0.7772, 0.3167, 0.5191, 0.3167, 0.5191, 0.3167, 0.7772, 0.3167, 0.4234, 0.7725, 0.5782, 0.7725, 0.5782, 0.7725, 0.4234, 0.7725, 0.3651, 0.4031, 0.107, 0.4031, 0.107, 0.4031, 0.3651, 0.4031, 0.3146, 0.8261, 0.07755, 0.8261, 0.07755, 0.8261, 0.3146, 0.8261, 0.4234, 0.8145, 0.5782, 0.8145, 0.5782, 0.8145, 0.4234, 0.8145, 0.4234, 0.9079, 0.3954, 0.9079, 0.3954, 0.9079, 0.4234, 0.9079, 0.5782, 0.8238, 0.4234, 0.8238, 0.4234, 0.8238, 0.5782, 0.8238, 0.4234, 0.8566, 0.5782, 0.8566, 0.5782, 0.8566, 0.4234, 0.8566, 0.3931, 0.4031, 0.3651, 0.4031, 0.3651, 0.4031, 0.3931, 0.4031, 0.5191, 0.3167, 0.4911, 0.3167, 0.4911, 0.3167, 0.5191, 0.3167, 0.4234, 0.8987, 0.5782, 0.8987, 0.5782, 0.8987, 0.4234, 0.8987, 0.6062, 0.8238, 0.5782, 0.8238, 0.5782, 0.8238, 0.6062, 0.8238, 0.07755, 0.7748, 0.3146, 0.7748, 0.3146, 0.7748, 0.07755, 0.7748])
me_cube.materials.append(mat_material)
me_cube.use_remesh_preserve_volume = False
me_cube.use_remesh_preserve_attributes = False
me_cube.use_mirror_vertex_groups = False
me_cube.update()
me_cube_002 = bpy.data.meshes.new('Cube.002')
me_cube_002.from_pydata([(1.538, 1.248, -2.353), (1.538, -1.248, -2.353), (-1.585, 0.795, -2.353), (-1.133, 1.248, -2.353), (-1.453, 1.115, -2.353), (-1.133, -1.248, -2.353), (-1.585, -0.795, -2.353), (-1.453, -1.115, -2.353), (1.538, 1.248, -2.265), (1.538, -1.248, -2.265), (-1.133, -1.248, -2.265), (-1.453, -1.115, -2.265), (-1.585, -0.795, -2.265), (-1.133, 1.248, -2.265), (-1.453, 1.115, -2.265), (-1.585, 0.795, -2.265), (1.599, 1.309, -2.265), (1.599, 1.309, -2.353), (1.599, -1.309, -2.265), (1.599, -1.309, -2.353), (-1.514, -1.177, -2.353), (-1.15, -1.333, -2.353), (-1.514, -1.177, -2.265), (-1.671, -0.812, -2.353), (-1.671, -0.812, -2.265), (-1.15, 1.333, -2.265), (-1.15, 1.333, -2.353), (-1.514, 1.177, -2.353), (-1.671, 0.812, -2.353), (-1.15, -1.333, -2.265), (-1.514, 1.177, -2.265), (-1.671, 0.812, -2.265), (-1.133, -1.248, -2.213), (-1.453, 1.115, -2.213), (-1.585, 0.795, -2.213), (1.538, 1.248, -2.213), (1.538, -1.248, -2.213), (-1.453, -1.115, -2.213), (-1.585, -0.795, -2.213), (-1.133, 1.248, -2.213), (-1.133, -1.248, -2.094), (-1.453, 1.115, -2.094), (-1.585, 0.795, -2.094), (1.538, 1.248, -2.094), (1.538, -1.248, -2.094), (-1.453, -1.115, -2.094), (-1.585, -0.795, -2.094), (-1.133, 1.248, -2.094), (-1.69, -0.795, -2.094), (-1.69, -0.795, -2.213), (-1.69, 0.795, -2.213), (-1.69, 0.795, -2.094), (-1.133, -1.248, 0.1539), (-1.133, -1.248, 0.5784), (-1.133, -1.248, 1.003), (-1.133, -1.248, 1.427), (-1.453, 1.115, 0.1539), (-1.453, 1.115, 0.5784), (-1.453, 1.115, 1.003), (-1.453, 1.115, 1.427), (-1.585, 0.795, 0.1539), (-1.585, 0.795, 0.5784), (-1.585, 0.795, 1.003), (-1.585, 0.795, 1.427), (1.538, 1.248, 1.427), (1.538, 1.248, 1.003), (1.538, 1.248, 0.5784), (1.538, 1.248, 0.1539), (1.538, -1.248, 1.427), (1.538, -1.248, 1.003), (1.538, -1.248, 0.5784), (1.538, -1.248, 0.1539), (-1.453, -1.115, 1.427), (-1.453, -1.115, 1.003), (-1.453, -1.115, 0.5784), (-1.453, -1.115, 0.1539), (-1.585, -0.795, 1.427), (-1.585, -0.795, 1.003), (-1.585, -0.795, 0.5784), (-1.585, -0.795, 0.1539), (-1.133, 1.248, 1.427), (-1.133, 1.248, 1.003), (-1.133, 1.248, 0.5784), (-1.133, 1.248, 0.1539), (-1.133, -1.248, 0.2473), (-1.453, 1.115, 0.2473), (-1.585, 0.795, 0.2473), (1.538, 1.248, 0.2473), (1.538, -1.248, 0.2473), (-1.453, -1.115, 0.2473), (-1.585, -0.795, 0.2473), (-1.133, 1.248, 0.2473), (-1.133, -1.248, 0.6718), (-1.453, 1.115, 0.6718), (-1.585, 0.795, 0.6718), (1.538, 1.248, 0.6718), (1.538, -1.248, 0.6718), (-1.453, -1.115, 0.6718), (-1.585, -0.795, 0.6718), (-1.133, 1.248, 0.6718), (-1.133, -1.248, 1.096), (-1.453, 1.115, 1.096), (-1.585, 0.795, 1.096), (1.538, 1.248, 1.096), (1.538, -1.248, 1.096), (-1.453, -1.115, 1.096), (-1.585, -0.795, 1.096), (-1.133, 1.248, 1.096), (-1.133, -1.248, 1.521), (-1.453, 1.115, 1.521), (-1.585, 0.795, 1.521), (1.538, 1.248, 1.521), (1.538, -1.248, 1.521), (-1.453, -1.115, 1.521), (-1.585, -0.795, 1.521), (-1.133, 1.248, 1.521), (1.486, 1.196, 1.521), (1.486, 1.196, 1.427), (1.486, 1.196, 1.096), (1.486, 1.196, 1.003), (1.486, 1.196, 0.6718), (1.486, 1.196, 0.5784), (1.486, 1.196, 0.2473), (1.486, 1.196, 0.1539), (1.486, -1.196, 1.521), (1.486, -1.196, 1.427), (1.486, -1.196, 1.096), (1.486, -1.196, 1.003), (1.486, -1.196, 0.6718), (1.486, -1.196, 0.5784), (1.486, -1.196, 0.2473), (1.486, -1.196, 0.1539), (-1.401, -1.063, 1.521), (-1.401, -1.063, 1.427), (-1.401, -1.063, 1.096), (-1.401, -1.063, 1.003), (-1.401, -1.063, 0.6718), (-1.401, -1.063, 0.5784), (-1.401, -1.063, 0.2473), (-1.401, -1.063, 0.1539), (-1.513, -0.7806, 1.521), (-1.513, -0.7806, 1.427), (-1.513, -0.7806, 1.096), (-1.513, -0.7806, 1.003), (-1.513, -0.7806, 0.6718), (-1.513, -0.7806, 0.5784), (-1.513, -0.7806, 0.2473), (-1.513, -0.7806, 0.1539), (-1.118, 1.176, 1.521), (-1.118, 1.176, 1.427), (-1.118, 1.176, 1.096), (-1.118, 1.176, 1.003), (-1.118, 1.176, 0.6718), (-1.118, 1.176, 0.5784), (-1.118, 1.176, 0.2473), (-1.118, 1.176, 0.1539), (-1.401, 1.063, 1.427), (-1.401, 1.063, 1.003), (-1.401, 1.063, 0.5784), (-1.401, 1.063, 0.1539), (-1.513, 0.7806, 1.427), (-1.513, 0.7806, 1.003), (-1.513, 0.7806, 0.5784), (-1.513, 0.7806, 0.1539), (-1.118, -1.176, 0.1539), (-1.118, -1.176, 0.5784), (-1.118, -1.176, 1.003), (-1.118, -1.176, 1.427), (-1.118, -1.176, 0.2473), (-1.401, 1.063, 0.2473), (-1.513, 0.7806, 0.2473), (-1.118, -1.176, 0.6718), (-1.401, 1.063, 0.6718), (-1.513, 0.7806, 0.6718), (-1.118, -1.176, 1.096), (-1.401, 1.063, 1.096), (-1.513, 0.7806, 1.096), (-1.118, -1.176, 1.521), (-1.401, 1.063, 1.521), (-1.513, 0.7806, 1.521), (1.538, 1.248, 2.222), (1.469, 1.179, 2.291), (1.469, -1.179, 2.291), (1.538, -1.248, 2.222), (-1.119, 1.179, 2.291), (-1.133, 1.248, 2.222), (-1.585, 0.795, 2.222), (-1.517, 0.7813, 2.291), (-1.453, 1.115, 2.222), (-1.4, 1.063, 2.291), (-1.517, -0.7813, 2.291), (-1.585, -0.795, 2.222), (-1.133, -1.248, 2.222), (-1.119, -1.179, 2.291), (-1.4, -1.063, 2.291), (-1.453, -1.115, 2.222), (1.538, 1.248, -2.353), (1.538, -1.248, -2.353), (-1.585, 0.795, -2.353), (-1.133, 1.248, -2.353), (-1.453, 1.115, -2.353), (-1.133, -1.248, -2.353), (-1.585, -0.795, -2.353), (-1.453, -1.115, -2.353), (1.469, 1.179, 2.291), (1.469, -1.179, 2.291), (-1.119, 1.179, 2.291), (-1.517, 0.7813, 2.291), (-1.4, 1.063, 2.291), (-1.517, -0.7813, 2.291), (-1.119, -1.179, 2.291), (-1.4, -1.063, 2.291), (1.438, 1.148, 1.521), (1.438, 1.148, 1.427), (1.438, 1.148, 1.096), (1.438, 1.148, 1.003), (1.438, 1.148, 0.6718), (1.438, 1.148, 0.5784), (1.438, 1.148, 0.2473), (1.438, 1.148, 0.1539), (1.438, -1.148, 1.521), (1.438, -1.148, 1.427), (1.438, -1.148, 1.096), (1.438, -1.148, 1.003), (1.438, -1.148, 0.6718), (1.438, -1.148, 0.5784), (1.438, -1.148, 0.2473), (1.438, -1.148, 0.1539), (-1.353, -1.015, 1.521), (-1.353, -1.015, 1.427), (-1.353, -1.015, 1.096), (-1.353, -1.015, 1.003), (-1.353, -1.015, 0.6718), (-1.353, -1.015, 0.5784), (-1.353, -1.015, 0.2473), (-1.353, -1.015, 0.1539), (-1.447, -0.7679, 1.521), (-1.447, -0.7679, 1.427), (-1.447, -0.7679, 1.096), (-1.447, -0.7679, 1.003), (-1.447, -0.7679, 0.6718), (-1.447, -0.7679, 0.5784), (-1.447, -0.7679, 0.2473), (-1.447, -0.7679, 0.1539), (-1.105, 1.109, 1.521), (-1.105, 1.109, 1.427), (-1.105, 1.109, 1.096), (-1.105, 1.109, 1.003), (-1.105, 1.109, 0.6718), (-1.105, 1.109, 0.5784), (-1.105, 1.109, 0.2473), (-1.105, 1.109, 0.1539), (-1.353, 1.015, 1.427), (-1.353, 1.015, 1.003), (-1.353, 1.015, 0.5784), (-1.353, 1.015, 0.1539), (-1.447, 0.7679, 1.427), (-1.447, 0.7679, 1.003), (-1.447, 0.7679, 0.5784), (-1.447, 0.7679, 0.1539), (-1.105, -1.109, 0.1539), (-1.105, -1.109, 0.5784), (-1.105, -1.109, 1.003), (-1.105, -1.109, 1.427), (-1.105, -1.109, 0.2473), (-1.353, 1.015, 0.2473), (-1.447, 0.7679, 0.2473), (-1.105, -1.109, 0.6718), (-1.353, 1.015, 0.6718), (-1.447, 0.7679, 0.6718), (-1.105, -1.109, 1.096), (-1.353, 1.015, 1.096), (-1.447, 0.7679, 1.096), (-1.105, -1.109, 1.521), (-1.353, 1.015, 1.521), (-1.447, 0.7679, 1.521)], [], [(204, 206, 208, 207, 209, 211, 210, 205), (115, 185, 180, 111), (185, 115, 109, 188), (198, 200, 199, 196, 197, 201, 203, 202), (113, 195, 191, 114), (1, 0, 17, 19), (13, 8, 16, 25), (108, 192, 195, 113), (9, 10, 29, 18), (33, 14, 15, 34), (39, 13, 14, 33), (4, 2, 28, 27), (8, 9, 18, 16), (5, 1, 19, 21), (6, 7, 20, 23), (12, 15, 31, 24), (25, 26, 27, 30), (30, 27, 28, 31), (26, 25, 16, 17), (20, 22, 24, 23), (21, 29, 22, 20), (23, 24, 31, 28), (17, 16, 18, 19), (19, 18, 29, 21), (0, 3, 26, 17), (15, 14, 30, 31), (7, 5, 21, 20), (14, 13, 25, 30), (2, 6, 23, 28), (11, 12, 24, 22), (3, 4, 27, 26), (10, 11, 22, 29), (47, 39, 33, 41), (41, 33, 34, 42), (13, 39, 35, 8), (11, 37, 38, 12), (10, 32, 37, 11), (12, 38, 34, 15), (8, 35, 36, 9), (9, 36, 32, 10), (56, 41, 42, 60), (83, 47, 41, 56), (39, 47, 43, 35), (37, 45, 46, 38), (32, 40, 45, 37), (38, 46, 48, 49), (35, 43, 44, 36), (36, 44, 40, 32), (49, 48, 51, 50), (34, 38, 49, 50), (42, 34, 50, 51), (46, 42, 51, 48), (41, 33, 50, 51), (42, 41, 51), (34, 33, 50), (45, 37, 49, 48), (46, 45, 48), (38, 37, 49), (114, 191, 186, 110), (86, 85, 169, 170), (104, 100, 174, 126), (80, 59, 156, 149), (62, 77, 143, 161), (112, 183, 192, 108), (91, 87, 122, 154), (61, 78, 145, 162), (89, 90, 146, 138), (60, 79, 147, 163), (47, 83, 67, 43), (91, 82, 66, 87), (99, 81, 65, 95), (107, 80, 64, 103), (45, 75, 79, 46), (89, 74, 78, 90), (97, 73, 77, 98), (105, 72, 76, 106), (40, 52, 75, 45), (84, 53, 74, 89), (92, 54, 73, 97), (100, 55, 72, 105), (46, 79, 60, 42), (90, 78, 61, 86), (98, 77, 62, 94), (106, 76, 63, 102), (43, 67, 71, 44), (87, 66, 70, 88), (95, 65, 69, 96), (103, 64, 68, 104), (44, 71, 52, 40), (88, 70, 53, 84), (96, 69, 54, 92), (104, 68, 55, 100), (84, 89, 138, 168), (109, 115, 148, 178), (90, 86, 170, 146), (110, 109, 178, 179), (72, 55, 167, 133), (87, 88, 130, 122), (57, 85, 86, 61), (82, 91, 85, 57), (115, 111, 116, 148), (73, 54, 166, 135), (88, 84, 168, 130), (113, 114, 140, 132), (74, 53, 165, 137), (108, 113, 132, 177), (58, 93, 94, 62), (81, 99, 93, 58), (75, 52, 164, 139), (114, 110, 179, 140), (93, 99, 152, 172), (111, 112, 124, 116), (76, 72, 133, 141), (94, 93, 172, 173), (59, 101, 102, 63), (80, 107, 101, 59), (112, 108, 177, 124), (77, 73, 135, 143), (99, 95, 120, 152), (78, 74, 137, 145), (97, 98, 144, 136), (79, 75, 139, 147), (117, 149, 245, 213), (146, 170, 266, 242), (176, 175, 271, 272), (119, 151, 247, 215), (122, 130, 226, 218), (150, 118, 214, 246), (121, 153, 249, 217), (130, 168, 264, 226), (134, 142, 238, 230), (123, 155, 251, 219), (174, 134, 230, 270), (159, 163, 259, 255), (142, 176, 272, 238), (158, 162, 258, 254), (118, 126, 222, 214), (157, 161, 257, 253), (167, 125, 221, 263), (126, 174, 270, 222), (156, 160, 256, 252), (166, 127, 223, 262), (155, 159, 255, 251), (165, 129, 225, 261), (153, 158, 254, 249), (164, 131, 227, 260), (151, 157, 253, 247), (125, 117, 213, 221), (172, 152, 248, 268), (149, 156, 252, 245), (127, 119, 215, 223), (173, 172, 268, 269), (129, 121, 217, 225), (152, 120, 216, 248), (63, 76, 141, 160), (81, 58, 157, 151), (103, 104, 126, 118), (85, 91, 154, 169), (82, 57, 158, 153), (106, 102, 176, 142), (71, 67, 123, 131), (83, 56, 159, 155), (100, 105, 134, 174), (70, 66, 121, 129), (105, 106, 142, 134), (69, 65, 119, 127), (59, 63, 160, 156), (107, 103, 118, 150), (68, 64, 117, 125), (58, 62, 161, 157), (102, 101, 175, 176), (57, 61, 162, 158), (101, 107, 150, 175), (52, 71, 131, 164), (56, 60, 163, 159), (53, 70, 129, 165), (67, 83, 155, 123), (54, 69, 127, 166), (66, 82, 153, 121), (96, 92, 171, 128), (55, 68, 125, 167), (65, 81, 151, 119), (95, 96, 128, 120), (64, 80, 149, 117), (98, 94, 173, 144), (92, 97, 136, 171), (188, 109, 110, 186), (181, 182, 183, 180), (193, 194, 195, 192), (194, 190, 191, 195), (189, 184, 185, 188), (187, 189, 188, 186), (184, 181, 180, 185), (190, 187, 186, 191), (192, 183, 182, 193), (111, 180, 183, 112), (244, 245, 252, 274), (246, 247, 253, 271), (248, 249, 254, 268), (250, 251, 255, 265), (274, 252, 256, 275), (271, 253, 257, 272), (268, 254, 258, 269), (265, 255, 259, 266), (227, 226, 264, 260), (219, 218, 226, 227), (243, 242, 266, 259), (260, 264, 234, 235), (235, 234, 242, 243), (251, 250, 218, 219), (225, 224, 267, 261), (217, 216, 224, 225), (241, 240, 269, 258), (261, 267, 232, 233), (233, 232, 240, 241), (249, 248, 216, 217), (223, 222, 270, 262), (215, 214, 222, 223), (239, 238, 272, 257), (262, 270, 230, 231), (231, 230, 238, 239), (247, 246, 214, 215), (221, 220, 273, 263), (213, 212, 220, 221), (237, 236, 275, 256), (263, 273, 228, 229), (229, 228, 236, 237), (245, 244, 212, 213), (175, 150, 246, 271), (168, 138, 234, 264), (147, 139, 235, 243), (138, 146, 242, 234), (145, 137, 233, 241), (154, 122, 218, 250), (143, 135, 231, 239), (170, 169, 265, 266), (141, 133, 229, 237), (124, 177, 273, 220), (169, 154, 250, 265), (139, 164, 260, 235), (116, 124, 220, 212), (137, 165, 261, 233), (140, 179, 275, 236), (135, 166, 262, 231), (177, 132, 228, 273), (133, 167, 263, 229), (132, 140, 236, 228), (128, 171, 267, 224), (163, 147, 243, 259), (148, 116, 212, 244), (120, 128, 224, 216), (162, 145, 241, 258), (179, 178, 274, 275), (144, 173, 269, 240), (161, 143, 239, 257), (178, 148, 244, 274), (171, 136, 232, 267), (160, 141, 237, 256), (136, 144, 240, 232), (131, 123, 219, 227)])
_uv = me_cube_002.uv_layers.new(name='UVMap')
_uv.uv.foreach_set('vector', [0.9249, 0.5232, 0.9249, 0.7797, 0.9134, 0.8075, 0.8855, 0.8191, 0.7306, 0.8191, 0.7027, 0.8075, 0.6912, 0.7797, 0.6912, 0.5232, 0.3665, 0.4031, 0.3665, 0.4727, 0.1019, 0.4727, 0.1019, 0.4031, 0.3665, 0.4727, 0.3665, 0.4031, 0.3982, 0.4031, 0.3982, 0.4727, 0.8868, 0.8259, 0.9185, 0.8127, 0.9317, 0.781, 0.9317, 0.5164, 0.6844, 0.5164, 0.6844, 0.781, 0.6975, 0.8127, 0.7292, 0.8259, 0.6113, 0.9079, 0.6113, 0.9775, 0.5796, 0.9775, 0.5796, 0.9079, 0.0724, 0.5264, 0.3197, 0.5264, 0.3258, 0.5264, 0.0663, 0.5264, 0.3665, 0.02796, 0.1019, 0.02796, 0.09576, 0.02796, 0.3682, 0.02796, 0.5177, 0.4008, 0.5177, 0.4703, 0.486, 0.4703, 0.486, 0.4008, 0.7824, 0.02564, 0.5177, 0.02564, 0.516, 0.02564, 0.7885, 0.02564, 0.3903, 0.5378, 0.3903, 0.5328, 0.422, 0.5328, 0.422, 0.5378, 0.3665, 0.03303, 0.3665, 0.02796, 0.3982, 0.02796, 0.3982, 0.03303, 0.3903, 0.524, 0.422, 0.524, 0.4203, 0.524, 0.3842, 0.524, 0.3197, 0.5351, 0.0724, 0.5351, 0.0663, 0.5351, 0.3258, 0.5351, 0.5177, 0.01692, 0.7824, 0.01692, 0.7885, 0.01692, 0.516, 0.01692, 0.5796, 0.524, 0.6113, 0.524, 0.6174, 0.524, 0.5813, 0.524, 0.5796, 0.5328, 0.422, 0.5328, 0.4203, 0.5328, 0.5813, 0.5328, 0.3682, 0.02796, 0.3682, 0.01924, 0.4043, 0.01924, 0.4043, 0.02796, 0.3842, 0.5328, 0.3842, 0.524, 0.4203, 0.524, 0.4203, 0.5328, 0.3682, 0.01924, 0.3682, 0.02796, 0.09576, 0.02796, 0.09576, 0.01924, 0.6174, 0.524, 0.6174, 0.5328, 0.5813, 0.5328, 0.5813, 0.524, 0.516, 0.01692, 0.516, 0.02564, 0.4799, 0.02564, 0.4799, 0.01692, 0.5813, 0.524, 0.5813, 0.5328, 0.4203, 0.5328, 0.4203, 0.524, 0.3258, 0.5264, 0.3258, 0.5351, 0.0663, 0.5351, 0.0663, 0.5264, 0.7885, 0.01692, 0.7885, 0.02564, 0.516, 0.02564, 0.516, 0.01692, 0.1019, 0.01924, 0.3665, 0.01924, 0.3682, 0.01924, 0.09576, 0.01924, 0.422, 0.5328, 0.3903, 0.5328, 0.3842, 0.5328, 0.4203, 0.5328, 0.486, 0.01692, 0.5177, 0.01692, 0.516, 0.01692, 0.4799, 0.01692, 0.3982, 0.02796, 0.3665, 0.02796, 0.3682, 0.02796, 0.4043, 0.02796, 0.422, 0.524, 0.5796, 0.524, 0.5813, 0.524, 0.4203, 0.524, 0.6113, 0.5328, 0.5796, 0.5328, 0.5813, 0.5328, 0.6174, 0.5328, 0.3665, 0.01924, 0.3982, 0.01924, 0.4043, 0.01924, 0.3682, 0.01924, 0.5177, 0.02564, 0.486, 0.02564, 0.4799, 0.02564, 0.516, 0.02564, 0.3665, 0.04489, 0.3665, 0.03303, 0.3982, 0.03303, 0.3982, 0.04489, 0.3903, 0.5497, 0.3903, 0.5378, 0.422, 0.5378, 0.422, 0.5497, 0.3665, 0.02796, 0.3665, 0.03303, 0.1019, 0.03303, 0.1019, 0.02796, 0.6113, 0.5328, 0.6113, 0.5378, 0.5796, 0.5378, 0.5796, 0.5328, 0.5177, 0.02564, 0.5177, 0.03071, 0.486, 0.03071, 0.486, 0.02564, 0.5796, 0.5328, 0.5796, 0.5378, 0.422, 0.5378, 0.422, 0.5328, 0.3197, 0.5351, 0.3197, 0.5401, 0.0724, 0.5401, 0.0724, 0.5351, 0.7824, 0.02564, 0.7824, 0.03071, 0.5177, 0.03071, 0.5177, 0.02564, 0.3903, 0.7725, 0.3903, 0.5497, 0.422, 0.5497, 0.422, 0.7725, 0.3665, 0.2677, 0.3665, 0.04489, 0.3982, 0.04489, 0.3982, 0.2677, 0.3665, 0.03303, 0.3665, 0.04489, 0.1019, 0.04489, 0.1019, 0.03303, 0.6113, 0.5378, 0.6113, 0.5497, 0.5796, 0.5497, 0.5796, 0.5378, 0.5177, 0.03071, 0.5177, 0.04257, 0.486, 0.04257, 0.486, 0.03071, 0.5796, 0.5378, 0.5796, 0.5497, 0.5796, 0.5497, 0.5796, 0.5378, 0.3197, 0.5401, 0.3197, 0.552, 0.0724, 0.552, 0.0724, 0.5401, 0.7824, 0.03071, 0.7824, 0.04257, 0.5177, 0.04257, 0.5177, 0.03071, 0.5796, 0.5378, 0.5796, 0.5497, 0.422, 0.5497, 0.422, 0.5378, 0.422, 0.5378, 0.5796, 0.5378, 0.5796, 0.5378, 0.422, 0.5378, 0.422, 0.5497, 0.422, 0.5378, 0.422, 0.5378, 0.422, 0.5497, 0.5796, 0.5497, 0.422, 0.5497, 0.422, 0.5497, 0.5796, 0.5497, 0.3903, 0.5497, 0.3903, 0.5378, 0.422, 0.5378, 0.422, 0.5497, 0.422, 0.5497, 0.3903, 0.5497, 0.422, 0.5497, 0.422, 0.5378, 0.3903, 0.5378, 0.422, 0.5378, 0.6113, 0.5497, 0.6113, 0.5378, 0.5796, 0.5378, 0.5796, 0.5497, 0.5796, 0.5497, 0.6113, 0.5497, 0.5796, 0.5497, 0.5796, 0.5378, 0.6113, 0.5378, 0.5796, 0.5378, 0.5796, 0.9079, 0.5796, 0.9775, 0.422, 0.9775, 0.422, 0.9079, 0.422, 0.7817, 0.3903, 0.7817, 0.3954, 0.7817, 0.4234, 0.7817, 0.7824, 0.3587, 0.5177, 0.3587, 0.5191, 0.3587, 0.7772, 0.3587, 0.3665, 0.3939, 0.3982, 0.3939, 0.3931, 0.3939, 0.3651, 0.3939, 0.422, 0.8566, 0.5796, 0.8566, 0.5782, 0.8566, 0.4234, 0.8566, 0.7824, 0.4008, 0.7824, 0.4703, 0.5177, 0.4703, 0.5177, 0.4008, 0.3665, 0.2769, 0.1019, 0.2769, 0.107, 0.2769, 0.3651, 0.2769, 0.422, 0.8145, 0.5796, 0.8145, 0.5782, 0.8145, 0.4234, 0.8145, 0.6113, 0.7817, 0.5796, 0.7817, 0.5782, 0.7817, 0.6062, 0.7817, 0.422, 0.7725, 0.5796, 0.7725, 0.5782, 0.7725, 0.4234, 0.7725, 0.3665, 0.04489, 0.3665, 0.2677, 0.1019, 0.2677, 0.1019, 0.04489, 0.3665, 0.2769, 0.3665, 0.3097, 0.1019, 0.3097, 0.1019, 0.2769, 0.3665, 0.319, 0.3665, 0.3518, 0.1019, 0.3518, 0.1019, 0.319, 0.3665, 0.3611, 0.3665, 0.3939, 0.1019, 0.3939, 0.1019, 0.3611, 0.6113, 0.5497, 0.6113, 0.7725, 0.5796, 0.7725, 0.5796, 0.5497, 0.6113, 0.7817, 0.6113, 0.8145, 0.5796, 0.8145, 0.5796, 0.7817, 0.6113, 0.8238, 0.6113, 0.8566, 0.5796, 0.8566, 0.5796, 0.8238, 0.6113, 0.8659, 0.6113, 0.8987, 0.5796, 0.8987, 0.5796, 0.8659, 0.5177, 0.04257, 0.5177, 0.2653, 0.486, 0.2653, 0.486, 0.04257, 0.5177, 0.2746, 0.5177, 0.3074, 0.486, 0.3074, 0.486, 0.2746, 0.5177, 0.3167, 0.5177, 0.3495, 0.486, 0.3495, 0.486, 0.3167, 0.5177, 0.3587, 0.5177, 0.3916, 0.486, 0.3916, 0.486, 0.3587, 0.5796, 0.5497, 0.5796, 0.7725, 0.422, 0.7725, 0.422, 0.5497, 0.5796, 0.7817, 0.5796, 0.8145, 0.422, 0.8145, 0.422, 0.7817, 0.5796, 0.8238, 0.5796, 0.8566, 0.422, 0.8566, 0.422, 0.8238, 0.5796, 0.8659, 0.5796, 0.8987, 0.422, 0.8987, 0.422, 0.8659, 0.3197, 0.552, 0.3197, 0.7748, 0.0724, 0.7748, 0.0724, 0.552, 0.3197, 0.784, 0.3197, 0.8169, 0.0724, 0.8169, 0.0724, 0.784, 0.3197, 0.8261, 0.3197, 0.8589, 0.0724, 0.8589, 0.0724, 0.8261, 0.3197, 0.8682, 0.3197, 0.901, 0.0724, 0.901, 0.0724, 0.8682, 0.7824, 0.04257, 0.7824, 0.2653, 0.5177, 0.2653, 0.5177, 0.04257, 0.7824, 0.2746, 0.7824, 0.3074, 0.5177, 0.3074, 0.5177, 0.2746, 0.7824, 0.3167, 0.7824, 0.3495, 0.5177, 0.3495, 0.5177, 0.3167, 0.7824, 0.3587, 0.7824, 0.3916, 0.5177, 0.3916, 0.5177, 0.3587, 0.5177, 0.2746, 0.486, 0.2746, 0.4911, 0.2746, 0.5191, 0.2746, 0.3982, 0.4031, 0.3665, 0.4031, 0.3651, 0.4031, 0.3931, 0.4031, 0.5796, 0.7817, 0.422, 0.7817, 0.4234, 0.7817, 0.5782, 0.7817, 0.422, 0.9079, 0.3903, 0.9079, 0.3954, 0.9079, 0.4234, 0.9079, 0.486, 0.3916, 0.5177, 0.3916, 0.5191, 0.3916, 0.4911, 0.3916, 0.3197, 0.784, 0.0724, 0.784, 0.07755, 0.784, 0.3146, 0.784, 0.3903, 0.8145, 0.3903, 0.7817, 0.422, 0.7817, 0.422, 0.8145, 0.3665, 0.3097, 0.3665, 0.2769, 0.3982, 0.2769, 0.3982, 0.3097, 0.3665, 0.4031, 0.1019, 0.4031, 0.107, 0.4031, 0.3651, 0.4031, 0.486, 0.3495, 0.5177, 0.3495, 0.5191, 0.3495, 0.4911, 0.3495, 0.7824, 0.2746, 0.5177, 0.2746, 0.5191, 0.2746, 0.7772, 0.2746, 0.6113, 0.9079, 0.5796, 0.9079, 0.5782, 0.9079, 0.6062, 0.9079, 0.486, 0.3074, 0.5177, 0.3074, 0.5191, 0.3074, 0.4911, 0.3074, 0.5177, 0.4008, 0.486, 0.4008, 0.4911, 0.4008, 0.5191, 0.4008, 0.3903, 0.8566, 0.3903, 0.8238, 0.422, 0.8238, 0.422, 0.8566, 0.3665, 0.3518, 0.3665, 0.319, 0.3982, 0.319, 0.3982, 0.3518, 0.486, 0.2653, 0.5177, 0.2653, 0.5191, 0.2653, 0.4911, 0.2653, 0.5796, 0.9079, 0.422, 0.9079, 0.4234, 0.9079, 0.5782, 0.9079, 0.3982, 0.319, 0.3665, 0.319, 0.3651, 0.319, 0.3931, 0.319, 0.3197, 0.9103, 0.0724, 0.9103, 0.07755, 0.9103, 0.3146, 0.9103, 0.5796, 0.8987, 0.6113, 0.8987, 0.6062, 0.8987, 0.5782, 0.8987, 0.422, 0.8238, 0.3903, 0.8238, 0.3954, 0.8238, 0.4234, 0.8238, 0.3903, 0.8987, 0.3903, 0.8659, 0.422, 0.8659, 0.422, 0.8987, 0.3665, 0.3939, 0.3665, 0.3611, 0.3982, 0.3611, 0.3982, 0.3939, 0.7824, 0.4008, 0.5177, 0.4008, 0.5191, 0.4008, 0.7772, 0.4008, 0.5796, 0.8566, 0.6113, 0.8566, 0.6062, 0.8566, 0.5782, 0.8566, 0.3665, 0.319, 0.1019, 0.319, 0.107, 0.319, 0.3651, 0.319, 0.5796, 0.8145, 0.6113, 0.8145, 0.6062, 0.8145, 0.5782, 0.8145, 0.6113, 0.8238, 0.5796, 0.8238, 0.5782, 0.8238, 0.6062, 0.8238, 0.5796, 0.7725, 0.6113, 0.7725, 0.6062, 0.7725, 0.5782, 0.7725, 0.107, 0.3939, 0.3651, 0.3939, 0.3651, 0.3939, 0.107, 0.3939, 0.5782, 0.7817, 0.4234, 0.7817, 0.4234, 0.7817, 0.5782, 0.7817, 0.4234, 0.8659, 0.3954, 0.8659, 0.3954, 0.8659, 0.4234, 0.8659, 0.107, 0.3518, 0.3651, 0.3518, 0.3651, 0.3518, 0.107, 0.3518, 0.3146, 0.784, 0.07755, 0.784, 0.07755, 0.784, 0.3146, 0.784, 0.3651, 0.3611, 0.107, 0.3611, 0.107, 0.3611, 0.3651, 0.3611, 0.107, 0.3097, 0.3651, 0.3097, 0.3651, 0.3097, 0.107, 0.3097, 0.7772, 0.2746, 0.5191, 0.2746, 0.5191, 0.2746, 0.7772, 0.2746, 0.6062, 0.8659, 0.5782, 0.8659, 0.5782, 0.8659, 0.6062, 0.8659, 0.107, 0.2677, 0.3651, 0.2677, 0.3651, 0.2677, 0.107, 0.2677, 0.5191, 0.3587, 0.4911, 0.3587, 0.4911, 0.3587, 0.5191, 0.3587, 0.3954, 0.7725, 0.4234, 0.7725, 0.4234, 0.7725, 0.3954, 0.7725, 0.5782, 0.8659, 0.4234, 0.8659, 0.4234, 0.8659, 0.5782, 0.8659, 0.3954, 0.8145, 0.4234, 0.8145, 0.4234, 0.8145, 0.3954, 0.8145, 0.3146, 0.8682, 0.07755, 0.8682, 0.07755, 0.8682, 0.3146, 0.8682, 0.3954, 0.8566, 0.4234, 0.8566, 0.4234, 0.8566, 0.3954, 0.8566, 0.5191, 0.3916, 0.7772, 0.3916, 0.7772, 0.3916, 0.5191, 0.3916, 0.7772, 0.3587, 0.5191, 0.3587, 0.5191, 0.3587, 0.7772, 0.3587, 0.3954, 0.8987, 0.4234, 0.8987, 0.4234, 0.8987, 0.3954, 0.8987, 0.5191, 0.3495, 0.7772, 0.3495, 0.7772, 0.3495, 0.5191, 0.3495, 0.3651, 0.2677, 0.3931, 0.2677, 0.3931, 0.2677, 0.3651, 0.2677, 0.5191, 0.3074, 0.7772, 0.3074, 0.7772, 0.3074, 0.5191, 0.3074, 0.3651, 0.3097, 0.3931, 0.3097, 0.3931, 0.3097, 0.3651, 0.3097, 0.5191, 0.2653, 0.7772, 0.2653, 0.7772, 0.2653, 0.5191, 0.2653, 0.3651, 0.3518, 0.3931, 0.3518, 0.3931, 0.3518, 0.3651, 0.3518, 0.07755, 0.901, 0.3146, 0.901, 0.3146, 0.901, 0.07755, 0.901, 0.3931, 0.319, 0.3651, 0.319, 0.3651, 0.319, 0.3931, 0.319, 0.3651, 0.3939, 0.3931, 0.3939, 0.3931, 0.3939, 0.3651, 0.3939, 0.07755, 0.8589, 0.3146, 0.8589, 0.3146, 0.8589, 0.07755, 0.8589, 0.4234, 0.8238, 0.3954, 0.8238, 0.3954, 0.8238, 0.4234, 0.8238, 0.07755, 0.8169, 0.3146, 0.8169, 0.3146, 0.8169, 0.07755, 0.8169, 0.3651, 0.319, 0.107, 0.319, 0.107, 0.319, 0.3651, 0.319, 0.422, 0.8987, 0.5796, 0.8987, 0.5782, 0.8987, 0.4234, 0.8987, 0.3665, 0.3518, 0.3982, 0.3518, 0.3931, 0.3518, 0.3651, 0.3518, 0.3197, 0.8682, 0.0724, 0.8682, 0.07755, 0.8682, 0.3146, 0.8682, 0.3982, 0.2769, 0.3665, 0.2769, 0.3651, 0.2769, 0.3931, 0.2769, 0.3665, 0.3097, 0.3982, 0.3097, 0.3931, 0.3097, 0.3651, 0.3097, 0.5796, 0.8659, 0.422, 0.8659, 0.4234, 0.8659, 0.5782, 0.8659, 0.0724, 0.7748, 0.3197, 0.7748, 0.3146, 0.7748, 0.07755, 0.7748, 0.3665, 0.2677, 0.3982, 0.2677, 0.3931, 0.2677, 0.3651, 0.2677, 0.5177, 0.3587, 0.486, 0.3587, 0.4911, 0.3587, 0.5191, 0.3587, 0.0724, 0.8169, 0.3197, 0.8169, 0.3146, 0.8169, 0.07755, 0.8169, 0.6113, 0.8659, 0.5796, 0.8659, 0.5782, 0.8659, 0.6062, 0.8659, 0.0724, 0.8589, 0.3197, 0.8589, 0.3146, 0.8589, 0.07755, 0.8589, 0.3903, 0.8987, 0.422, 0.8987, 0.4234, 0.8987, 0.3954, 0.8987, 0.3665, 0.3611, 0.1019, 0.3611, 0.107, 0.3611, 0.3651, 0.3611, 0.0724, 0.901, 0.3197, 0.901, 0.3146, 0.901, 0.07755, 0.901, 0.3903, 0.8566, 0.422, 0.8566, 0.4234, 0.8566, 0.3954, 0.8566, 0.422, 0.8659, 0.3903, 0.8659, 0.3954, 0.8659, 0.4234, 0.8659, 0.3903, 0.8145, 0.422, 0.8145, 0.4234, 0.8145, 0.3954, 0.8145, 0.3982, 0.3611, 0.3665, 0.3611, 0.3651, 0.3611, 0.3931, 0.3611, 0.5177, 0.2653, 0.7824, 0.2653, 0.7772, 0.2653, 0.5191, 0.2653, 0.3903, 0.7725, 0.422, 0.7725, 0.4234, 0.7725, 0.3954, 0.7725, 0.5177, 0.3074, 0.7824, 0.3074, 0.7772, 0.3074, 0.5191, 0.3074, 0.1019, 0.2677, 0.3665, 0.2677, 0.3651, 0.2677, 0.107, 0.2677, 0.5177, 0.3495, 0.7824, 0.3495, 0.7772, 0.3495, 0.5191, 0.3495, 0.1019, 0.3097, 0.3665, 0.3097, 0.3651, 0.3097, 0.107, 0.3097, 0.7824, 0.3167, 0.5177, 0.3167, 0.5191, 0.3167, 0.7772, 0.3167, 0.5177, 0.3916, 0.7824, 0.3916, 0.7772, 0.3916, 0.5191, 0.3916, 0.1019, 0.3518, 0.3665, 0.3518, 0.3651, 0.3518, 0.107, 0.3518, 0.3197, 0.8261, 0.0724, 0.8261, 0.07755, 0.8261, 0.3146, 0.8261, 0.1019, 0.3939, 0.3665, 0.3939, 0.3651, 0.3939, 0.107, 0.3939, 0.5796, 0.8238, 0.422, 0.8238, 0.4234, 0.8238, 0.5782, 0.8238, 0.5177, 0.3167, 0.486, 0.3167, 0.4911, 0.3167, 0.5191, 0.3167, 0.3903, 0.9775, 0.3903, 0.9079, 0.422, 0.9079, 0.422, 0.9775, 0.3129, 0.9866, 0.07919, 0.9866, 0.0724, 0.9798, 0.3197, 0.9798, 0.5191, 0.4771, 0.4912, 0.4771, 0.486, 0.4703, 0.5177, 0.4703, 0.6061, 0.9842, 0.5782, 0.9842, 0.5796, 0.9775, 0.6113, 0.9775, 0.393, 0.4794, 0.3652, 0.4794, 0.3665, 0.4727, 0.3982, 0.4727, 0.4233, 0.9842, 0.3955, 0.9842, 0.3903, 0.9775, 0.422, 0.9775, 0.3652, 0.4794, 0.1087, 0.4794, 0.1019, 0.4727, 0.3665, 0.4727, 0.5782, 0.9842, 0.4233, 0.9842, 0.422, 0.9775, 0.5796, 0.9775, 0.5177, 0.4703, 0.7824, 0.4703, 0.7756, 0.4771, 0.5191, 0.4771, 0.3197, 0.9103, 0.3197, 0.9798, 0.0724, 0.9798, 0.0724, 0.9103, 0.3651, 0.4031, 0.3651, 0.3939, 0.3931, 0.3939, 0.3931, 0.4031, 0.3651, 0.3611, 0.3651, 0.3518, 0.3931, 0.3518, 0.3931, 0.3611, 0.3651, 0.319, 0.3651, 0.3097, 0.3931, 0.3097, 0.3931, 0.319, 0.3651, 0.2769, 0.3651, 0.2677, 0.3931, 0.2677, 0.3931, 0.2769, 0.3954, 0.9079, 0.3954, 0.8987, 0.4234, 0.8987, 0.4234, 0.9079, 0.3954, 0.8659, 0.3954, 0.8566, 0.4234, 0.8566, 0.4234, 0.8659, 0.3954, 0.8238, 0.3954, 0.8145, 0.4234, 0.8145, 0.4234, 0.8238, 0.3954, 0.7817, 0.3954, 0.7725, 0.4234, 0.7725, 0.4234, 0.7817, 0.7772, 0.2653, 0.7772, 0.2746, 0.5191, 0.2746, 0.5191, 0.2653, 0.3146, 0.7748, 0.3146, 0.784, 0.07755, 0.784, 0.07755, 0.7748, 0.5782, 0.7725, 0.5782, 0.7817, 0.4234, 0.7817, 0.4234, 0.7725, 0.5191, 0.2653, 0.5191, 0.2746, 0.4911, 0.2746, 0.4911, 0.2653, 0.6062, 0.7725, 0.6062, 0.7817, 0.5782, 0.7817, 0.5782, 0.7725, 0.3651, 0.2677, 0.3651, 0.2769, 0.107, 0.2769, 0.107, 0.2677, 0.7772, 0.3074, 0.7772, 0.3167, 0.5191, 0.3167, 0.5191, 0.3074, 0.3146, 0.8169, 0.3146, 0.8261, 0.07755, 0.8261, 0.07755, 0.8169, 0.5782, 0.8145, 0.5782, 0.8238, 0.4234, 0.8238, 0.4234, 0.8145, 0.5191, 0.3074, 0.5191, 0.3167, 0.4911, 0.3167, 0.4911, 0.3074, 0.6062, 0.8145, 0.6062, 0.8238, 0.5782, 0.8238, 0.5782, 0.8145, 0.3651, 0.3097, 0.3651, 0.319, 0.107, 0.319, 0.107, 0.3097, 0.7772, 0.3495, 0.7772, 0.3587, 0.5191, 0.3587, 0.5191, 0.3495, 0.3146, 0.8589, 0.3146, 0.8682, 0.07755, 0.8682, 0.07755, 0.8589, 0.5782, 0.8566, 0.5782, 0.8659, 0.4234, 0.8659, 0.4234, 0.8566, 0.5191, 0.3495, 0.5191, 0.3587, 0.4911, 0.3587, 0.4911, 0.3495, 0.6062, 0.8566, 0.6062, 0.8659, 0.5782, 0.8659, 0.5782, 0.8566, 0.3651, 0.3518, 0.3651, 0.3611, 0.107, 0.3611, 0.107, 0.3518, 0.7772, 0.3916, 0.7772, 0.4008, 0.5191, 0.4008, 0.5191, 0.3916, 0.3146, 0.901, 0.3146, 0.9103, 0.07755, 0.9103, 0.07755, 0.901, 0.5782, 0.8987, 0.5782, 0.9079, 0.4234, 0.9079, 0.4234, 0.8987, 0.5191, 0.3916, 0.5191, 0.4008, 0.4911, 0.4008, 0.4911, 0.3916, 0.6062, 0.8987, 0.6062, 0.9079, 0.5782, 0.9079, 0.5782, 0.8987, 0.3651, 0.3939, 0.3651, 0.4031, 0.107, 0.4031, 0.107, 0.3939, 0.3931, 0.3611, 0.3651, 0.3611, 0.3651, 0.3611, 0.3931, 0.3611, 0.5191, 0.2746, 0.4911, 0.2746, 0.4911, 0.2746, 0.5191, 0.2746, 0.5782, 0.7725, 0.6062, 0.7725, 0.6062, 0.7725, 0.5782, 0.7725, 0.6062, 0.7817, 0.5782, 0.7817, 0.5782, 0.7817, 0.6062, 0.7817, 0.5782, 0.8145, 0.6062, 0.8145, 0.6062, 0.8145, 0.5782, 0.8145, 0.3651, 0.2769, 0.107, 0.2769, 0.107, 0.2769, 0.3651, 0.2769, 0.5782, 0.8566, 0.6062, 0.8566, 0.6062, 0.8566, 0.5782, 0.8566, 0.4234, 0.7817, 0.3954, 0.7817, 0.3954, 0.7817, 0.4234, 0.7817, 0.5782, 0.8987, 0.6062, 0.8987, 0.6062, 0.8987, 0.5782, 0.8987, 0.7772, 0.4008, 0.5191, 0.4008, 0.5191, 0.4008, 0.7772, 0.4008, 0.3931, 0.2769, 0.3651, 0.2769, 0.3651, 0.2769, 0.3931, 0.2769, 0.4911, 0.2653, 0.5191, 0.2653, 0.5191, 0.2653, 0.4911, 0.2653, 0.3146, 0.9103, 0.07755, 0.9103, 0.07755, 0.9103, 0.3146, 0.9103, 0.4911, 0.3074, 0.5191, 0.3074, 0.5191, 0.3074, 0.4911, 0.3074, 0.5782, 0.9079, 0.4234, 0.9079, 0.4234, 0.9079, 0.5782, 0.9079, 0.4911, 0.3495, 0.5191, 0.3495, 0.5191, 0.3495, 0.4911, 0.3495, 0.5191, 0.4008, 0.4911, 0.4008, 0.4911, 0.4008, 0.5191, 0.4008, 0.4911, 0.3916, 0.5191, 0.3916, 0.5191, 0.3916, 0.4911, 0.3916, 0.6062, 0.9079, 0.5782, 0.9079, 0.5782, 0.9079, 0.6062, 0.9079, 0.7772, 0.3167, 0.5191, 0.3167, 0.5191, 0.3167, 0.7772, 0.3167, 0.4234, 0.7725, 0.5782, 0.7725, 0.5782, 0.7725, 0.4234, 0.7725, 0.3651, 0.4031, 0.107, 0.4031, 0.107, 0.4031, 0.3651, 0.4031, 0.3146, 0.8261, 0.07755, 0.8261, 0.07755, 0.8261, 0.3146, 0.8261, 0.4234, 0.8145, 0.5782, 0.8145, 0.5782, 0.8145, 0.4234, 0.8145, 0.4234, 0.9079, 0.3954, 0.9079, 0.3954, 0.9079, 0.4234, 0.9079, 0.5782, 0.8238, 0.4234, 0.8238, 0.4234, 0.8238, 0.5782, 0.8238, 0.4234, 0.8566, 0.5782, 0.8566, 0.5782, 0.8566, 0.4234, 0.8566, 0.3931, 0.4031, 0.3651, 0.4031, 0.3651, 0.4031, 0.3931, 0.4031, 0.5191, 0.3167, 0.4911, 0.3167, 0.4911, 0.3167, 0.5191, 0.3167, 0.4234, 0.8987, 0.5782, 0.8987, 0.5782, 0.8987, 0.4234, 0.8987, 0.6062, 0.8238, 0.5782, 0.8238, 0.5782, 0.8238, 0.6062, 0.8238, 0.07755, 0.7748, 0.3146, 0.7748, 0.3146, 0.7748, 0.07755, 0.7748])
me_cube_002.materials.append(mat_material_002)
me_cube_002.use_remesh_preserve_volume = False
me_cube_002.use_remesh_preserve_attributes = False
me_cube_002.use_mirror_vertex_groups = False
me_cube_002.update()

# ---- objects
ob_server01 = bpy.data.objects.new('server01', me_cube)
ob_server02 = bpy.data.objects.new('server02', me_cube_002)

# ---- transforms, parenting, visibility, modifiers, constraints
ob_server01.location = (-0.04844, 0.01482, 2.373)
ob_server01.lock_rotations_4d = False
ob_server01.empty_display_type = 'ARROWS'
ob_server01.lineart.crease_threshold = 0.0
ob_server02.location = (-0.04844, -4.322, 2.373)
ob_server02.lock_rotations_4d = False
ob_server02.empty_display_type = 'ARROWS'
ob_server02.lineart.crease_threshold = 0.0

# ---- collection membership
col_collection.objects.link(ob_server01)
col_collection.objects.link(ob_server02)

# ---- scene / render settings (as saved in the file)
scene.frame_start = 1; scene.frame_end = 250; scene.frame_set(1)
scene.render.engine = 'BLENDER_EEVEE_NEXT'
scene.cycles.sampling_pattern = 'TABULATED_SOBOL'
scene.cycles.use_light_tree = False
scene.view_settings.view_transform = 'Filmic'
bpy.context.view_layer.update()

# ---- added for rendering (the .blend has no active camera and no usable light): camera, sun
cam_auto = bpy.data.cameras.new('AutoCamera')
cam_auto.lens = 50.0
cam_auto.sensor_width = 36.0
cam_auto.clip_end = 1000.0
ob_auto_camera = bpy.data.objects.new('AutoCamera', cam_auto)
scene.collection.objects.link(ob_auto_camera)
ob_auto_camera.location = (8.2548, -12.1719, 9.02144)
ob_auto_camera.rotation_euler = (1.09748, -7.21219e-08, 0.694738)
scene.camera = ob_auto_camera
light_auto_sun = bpy.data.lights.new('AutoSun', 'SUN')
light_auto_sun.energy = 3.0
light_auto_sun.angle = 0.0523599
ob_auto_sun = bpy.data.objects.new('AutoSun', light_auto_sun)
scene.collection.objects.link(ob_auto_sun)
ob_auto_sun.rotation_euler = (0.872665, 0.174533, 0.523599)
bpy.context.view_layer.update()
